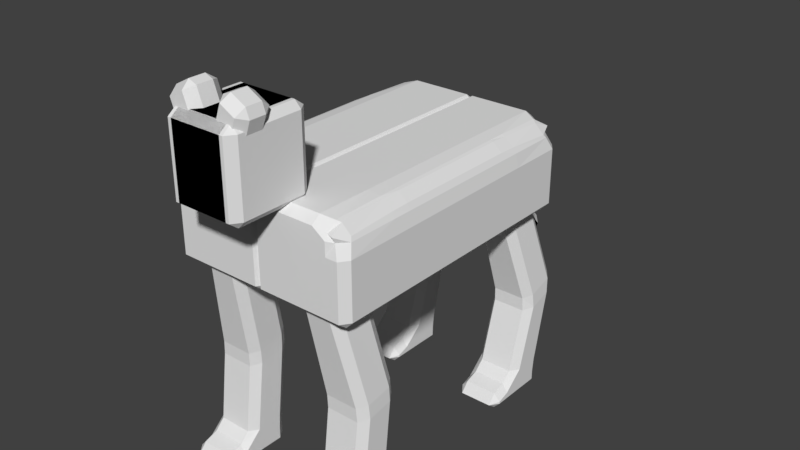# Source: Low_Poly_Cat.blend  (saved by Blender 2.78.0; exported with 4.5.12 LTS)
import bpy
from mathutils import Matrix  # noqa: F401  (used for matrix-valued properties, if any)

bpy.ops.wm.read_factory_settings(use_empty=True)
scene = bpy.context.scene
scene.name = 'Scene'

# ---- collections
col_collection_1 = bpy.data.collections.new('Collection 1'); scene.collection.children.link(col_collection_1)

# ---- world
world_world = bpy.data.worlds.new('World'); scene.world = world_world
world_world.color = (0.05088, 0.05088, 0.05088)
world_world.use_sun_shadow = False
world_world.sun_shadow_jitter_overblur = 0.0
world_world.cycles.sampling_method = 'MANUAL'

# ---- meshes
me_cube_001 = bpy.data.meshes.new('Cube.001')
me_cube_001.from_pydata([(0.3158, 0.6185, 0.6682), (0.3644, 0.5661, 0.6561), (0.3622, 0.5664, 0.751), (0.3136, 0.6119, 0.7704), (0.3302, 0.4185, 1.439), (0.3279, 0.4532, 1.505), (0.2816, 0.4643, 1.457), (0.3158, 0.7409, 0.7182), (0.3136, 0.7476, 0.8258), (0.3622, 0.7934, 0.8438), (0.3644, 0.7954, 0.7485), (0.3279, 0.5904, 1.561), (0.3302, 0.6455, 1.532), (0.2816, 0.6, 1.512), (0.6632, 0.6185, 0.6682), (0.657, 0.612, 0.77), (0.6081, 0.5664, 0.751), (0.6146, 0.5661, 0.6561), (0.5129, 0.4532, 1.505), (0.5187, 0.4185, 1.439), (0.5676, 0.4642, 1.457), (0.6146, 0.7954, 0.7485), (0.6081, 0.7934, 0.8438), (0.657, 0.7477, 0.8255), (0.6632, 0.7409, 0.7182), (0.5129, 0.5904, 1.561), (0.5676, 0.5999, 1.513), (0.5187, 0.6455, 1.532), (0.3158, 0.6458, 0.1159), (0.3158, 0.654, 0.2129), (0.3644, 0.7031, 0.2116), (0.3644, 0.6944, 0.1152), (0.3158, 0.5052, 0.1177), (0.3158, 0.4078, 0.0929), (0.3644, 0.4125, 0.1478), (0.3644, 0.4676, 0.2144), (0.3158, 0.5175, 0.2147), (0.6146, 0.6944, 0.1152), (0.6146, 0.7031, 0.2116), (0.6632, 0.654, 0.2129), (0.6632, 0.6458, 0.1159), (0.6632, 0.5052, 0.1177), (0.6632, 0.5175, 0.2147), (0.6146, 0.4676, 0.2144), (0.6146, 0.4125, 0.1478), (0.6632, 0.4078, 0.0929), (0.3158, 0.6451, 0.04508), (0.3644, 0.6937, 0.04443), (0.3644, 0.6447, -0.003479), (0.3158, 0.5045, 0.04697), (0.3644, 0.504, -0.001592), (0.3644, 0.4069, -0.0009407), (0.3158, 0.4073, 0.04762), (0.6146, 0.6937, 0.04443), (0.6632, 0.6451, 0.04508), (0.6146, 0.6447, -0.003479), (0.6632, 0.5045, 0.04697), (0.6632, 0.4073, 0.04762), (0.6146, 0.4069, -0.0009407), (0.6146, 0.504, -0.001592), (0.3644, 0.3371, 0.1154), (0.3158, 0.3405, 0.06396), (0.3644, 0.2916, 0.04762), (0.6146, 0.3371, 0.1154), (0.6146, 0.2916, 0.04762), (0.6632, 0.3405, 0.06396), (0.3644, 0.3394, -0.0009407), (0.3644, 0.2916, 0.04762), (0.3158, 0.3402, 0.04762), (0.6146, 0.3394, -0.0009407), (0.6632, 0.3402, 0.04762), (0.6146, 0.2916, 0.04762), (0.02432, -0.8449, 1.44), (0.02432, -0.8934, 1.488), (-0.02424, -0.8449, 1.488), (-0.02424, -0.8449, 2.04), (0.02432, -0.8934, 2.04), (0.02432, -0.8449, 2.088), (-0.02424, 0.634, 1.488), (0.02432, 0.6826, 1.488), (0.02432, 0.634, 1.44), (0.02432, 0.634, 2.088), (0.02432, 0.6826, 2.04), (-0.02424, 0.634, 2.04), (0.721, -0.8449, 1.488), (0.6724, -0.8934, 1.488), (0.6724, -0.8449, 1.44), (0.607, -0.8089, 2.055), (0.6312, -0.8876, 2.009), (0.6779, -0.8081, 1.992), (0.6724, 0.6826, 1.488), (0.721, 0.634, 1.488), (0.6724, 0.634, 1.44), (0.6089, 0.5899, 2.049), (0.6804, 0.5896, 1.985), (0.6356, 0.6715, 2.006), (0.3158, -0.6979, 0.7048), (0.3644, -0.7475, 0.696), (0.3621, -0.7497, 0.7925), (0.3134, -0.7022, 0.8033), (0.3303, -0.8398, 1.438), (0.3279, -0.8016, 1.505), (0.2818, -0.7933, 1.456), (0.3158, -0.5608, 0.7358), (0.3136, -0.5613, 0.8352), (0.3622, -0.5138, 0.8459), (0.3644, -0.5109, 0.7494), (0.3279, -0.6645, 1.561), (0.3302, -0.6126, 1.531), (0.2817, -0.6587, 1.511), (0.6632, -0.6979, 0.7048), (0.6566, -0.7021, 0.8029), (0.6076, -0.7497, 0.7925), (0.6146, -0.7475, 0.696), (0.5129, -0.8016, 1.505), (0.519, -0.8398, 1.438), (0.5682, -0.7933, 1.456), (0.6146, -0.5109, 0.7494), (0.608, -0.5138, 0.8459), (0.657, -0.5613, 0.8349), (0.6632, -0.5608, 0.7358), (0.5129, -0.6645, 1.561), (0.5678, -0.6587, 1.511), (0.5187, -0.6126, 1.531), (0.3158, -0.609, 0.1159), (0.3158, -0.6046, 0.2129), (0.3644, -0.5559, 0.2122), (0.3644, -0.5604, 0.1152), (0.3158, -0.7497, 0.1177), (0.3158, -0.847, 0.0929), (0.3644, -0.8424, 0.1478), (0.3644, -0.7932, 0.2153), (0.3158, -0.7444, 0.2148), (0.6146, -0.5604, 0.1152), (0.6146, -0.5559, 0.2122), (0.6632, -0.6046, 0.2129), (0.6632, -0.609, 0.1159), (0.6632, -0.7497, 0.1177), (0.6632, -0.7444, 0.2148), (0.6146, -0.7932, 0.2153), (0.6146, -0.8424, 0.1478), (0.6632, -0.847, 0.0929), (0.3158, -0.6097, 0.04508), (0.3644, -0.5611, 0.04443), (0.3644, -0.6102, -0.003479), (0.3158, -0.7504, 0.04697), (0.3644, -0.7508, -0.001592), (0.3644, -0.848, -0.0009407), (0.3158, -0.8475, 0.04762), (0.6146, -0.5611, 0.04443), (0.6632, -0.6097, 0.04508), (0.6146, -0.6102, -0.003479), (0.6632, -0.7504, 0.04697), (0.6632, -0.8475, 0.04762), (0.6146, -0.848, -0.0009407), (0.6146, -0.7508, -0.001592), (0.3644, -0.9178, 0.1154), (0.3158, -0.9144, 0.06396), (0.3644, -0.9632, 0.04762), (0.6146, -0.9178, 0.1154), (0.6146, -0.9632, 0.04762), (0.6632, -0.9144, 0.06396), (0.3644, -0.9155, -0.0009407), (0.3644, -0.9632, 0.04762), (0.3158, -0.9146, 0.04762), (0.6146, -0.9155, -0.0009407), (0.6632, -0.9146, 0.04762), (0.6146, -0.9632, 0.04762), (-0.02424, -0.05687, 1.488), (0.02432, -0.05687, 1.44), (0.02432, -0.154, 1.44), (-0.02424, -0.154, 1.488), (-0.02424, -0.8449, 1.716), (0.02432, -0.8934, 1.716), (0.02432, -0.8934, 1.813), (-0.02424, -0.8449, 1.813), (-0.02424, -0.154, 2.04), (0.02432, -0.154, 2.088), (0.02432, -0.05687, 2.088), (-0.02424, -0.05687, 2.04), (0.02432, 0.6826, 1.813), (0.02432, 0.6826, 1.716), (-0.02424, 0.634, 1.716), (-0.02424, 0.634, 1.813), (0.3969, 0.634, 1.44), (0.2998, 0.634, 1.44), (0.2998, 0.6826, 1.488), (0.3969, 0.6826, 1.488), (0.2998, 0.6826, 2.04), (0.2998, 0.634, 2.088), (0.3969, 0.634, 2.088), (0.3969, 0.6826, 2.04), (0.721, 0.634, 1.813), (0.721, 0.634, 1.716), (0.6724, 0.6826, 1.716), (0.6724, 0.6826, 1.813), (0.6724, -0.154, 1.44), (0.6724, -0.05687, 1.44), (0.721, -0.05687, 1.488), (0.721, -0.154, 1.488), (0.6737, -0.05687, 2.01), (0.6034, -0.05687, 2.067), (0.6034, -0.154, 2.067), (0.6737, -0.154, 2.01), (0.6724, -0.8934, 1.813), (0.6724, -0.8934, 1.716), (0.721, -0.8449, 1.716), (0.721, -0.8449, 1.813), (0.2998, -0.8934, 1.488), (0.2998, -0.8449, 1.44), (0.3969, -0.8449, 1.44), (0.3969, -0.8934, 1.488), (0.3969, -0.8934, 2.04), (0.3969, -0.8449, 2.088), (0.2998, -0.8449, 2.088), (0.2998, -0.8934, 2.04), (0.3969, -0.05687, 2.088), (0.2998, -0.05687, 2.088), (0.2998, -0.154, 2.088), (0.3969, -0.154, 2.088), (0.2998, -0.05687, 1.44), (0.3969, -0.05687, 1.44), (0.3969, -0.154, 1.44), (0.2998, -0.154, 1.44), (0.3969, -0.8934, 1.716), (0.3969, -0.8934, 1.813), (0.2998, -0.8934, 1.813), (0.2998, -0.8934, 1.716), (0.721, -0.05687, 1.716), (0.721, -0.05687, 1.813), (0.721, -0.154, 1.813), (0.721, -0.154, 1.716), (0.2998, 0.6826, 1.716), (0.2998, 0.6826, 1.813), (0.3969, 0.6826, 1.813), (0.3969, 0.6826, 1.716), (-0.02424, -0.154, 1.716), (-0.02424, -0.154, 1.813), (-0.02424, -0.05687, 1.813), (-0.02424, -0.05687, 1.716), (0.02432, -0.548, 1.44), (-0.02424, -0.548, 1.488), (-0.02424, -0.4509, 1.488), (0.02432, -0.4509, 1.44), (0.02432, -0.8934, 1.975), (-0.02424, -0.8449, 1.975), (-0.02424, -0.8449, 1.878), (0.02432, -0.8934, 1.878), (-0.02424, 0.3371, 2.04), (-0.02424, 0.24, 2.04), (0.02432, 0.24, 2.088), (0.02432, 0.3371, 2.088), (0.02432, 0.6826, 1.553), (-0.02424, 0.634, 1.553), (-0.02424, 0.634, 1.65), (0.02432, 0.6826, 1.65), (0.1135, 0.634, 1.44), (0.1135, 0.6826, 1.488), (0.2106, 0.6826, 1.488), (0.2106, 0.634, 1.44), (0.5773, 0.6593, 2.008), (0.4861, 0.6826, 2.04), (0.4861, 0.634, 2.088), (0.5764, 0.6062, 2.064), (0.721, 0.634, 1.553), (0.6724, 0.6826, 1.553), (0.6724, 0.6826, 1.65), (0.721, 0.634, 1.65), (0.6724, 0.3371, 1.44), (0.721, 0.3371, 1.488), (0.721, 0.24, 1.488), (0.6724, 0.24, 1.44), (0.6737, -0.548, 2.006), (0.6737, -0.4509, 2.01), (0.6034, -0.4509, 2.067), (0.6034, -0.5479, 2.064), (0.6724, -0.8934, 1.553), (0.721, -0.8449, 1.553), (0.721, -0.8449, 1.65), (0.6724, -0.8934, 1.65), (0.5832, -0.8449, 1.44), (0.5832, -0.8934, 1.488), (0.4861, -0.8934, 1.488), (0.4861, -0.8449, 1.44), (0.1135, -0.8934, 2.04), (0.2106, -0.8934, 2.04), (0.2106, -0.8449, 2.088), (0.1135, -0.8449, 2.088), (0.02432, 0.24, 1.44), (-0.02424, 0.24, 1.488), (-0.02424, 0.3371, 1.488), (0.02432, 0.3371, 1.44), (0.02432, -0.8934, 1.65), (-0.02424, -0.8449, 1.65), (-0.02424, -0.8449, 1.553), (0.02432, -0.8934, 1.553), (0.02432, -0.4509, 2.088), (-0.02424, -0.4509, 2.04), (-0.02424, -0.548, 2.04), (0.02432, -0.548, 2.088), (-0.02424, 0.634, 1.878), (-0.02424, 0.634, 1.975), (0.02432, 0.6826, 1.975), (0.02432, 0.6826, 1.878), (0.4861, 0.634, 1.44), (0.4861, 0.6826, 1.488), (0.5832, 0.6826, 1.488), (0.5832, 0.634, 1.44), (0.2106, 0.634, 2.088), (0.2106, 0.6826, 2.04), (0.1135, 0.6826, 2.04), (0.1135, 0.634, 2.088), (0.6724, 0.6826, 1.878), (0.6329, 0.6556, 1.967), (0.6916, 0.6017, 1.965), (0.721, 0.634, 1.878), (0.6724, -0.4509, 1.44), (0.721, -0.4509, 1.488), (0.721, -0.548, 1.488), (0.6724, -0.548, 1.44), (0.6034, 0.24, 2.067), (0.6737, 0.24, 2.01), (0.6738, 0.3371, 2.005), (0.6034, 0.3369, 2.062), (0.721, -0.8449, 1.878), (0.6935, -0.8206, 1.966), (0.6342, -0.8715, 1.97), (0.6724, -0.8934, 1.878), (0.2106, -0.8449, 1.44), (0.2106, -0.8934, 1.488), (0.1135, -0.8934, 1.488), (0.1135, -0.8449, 1.44), (0.4861, -0.8449, 2.088), (0.4861, -0.8934, 2.04), (0.5789, -0.8733, 2.012), (0.578, -0.8214, 2.066), (0.2998, -0.548, 2.088), (0.3969, -0.548, 2.088), (0.3969, -0.4509, 2.088), (0.2998, -0.4509, 2.088), (0.3969, 0.24, 2.088), (0.3969, 0.3371, 2.088), (0.2998, 0.3371, 2.088), (0.2998, 0.24, 2.088), (0.581, -0.154, 2.074), (0.581, -0.05687, 2.074), (0.4861, -0.05687, 2.088), (0.4861, -0.154, 2.088), (0.2106, -0.154, 2.088), (0.2106, -0.05687, 2.088), (0.1135, -0.05687, 2.088), (0.1135, -0.154, 2.088), (0.3969, -0.548, 1.44), (0.2998, -0.548, 1.44), (0.2998, -0.4509, 1.44), (0.3969, -0.4509, 1.44), (0.2998, 0.24, 1.44), (0.2998, 0.3371, 1.44), (0.3969, 0.3371, 1.44), (0.3969, 0.24, 1.44), (0.1135, -0.154, 1.44), (0.1135, -0.05687, 1.44), (0.2106, -0.05687, 1.44), (0.2106, -0.154, 1.44), (0.4861, -0.154, 1.44), (0.4861, -0.05687, 1.44), (0.5832, -0.05687, 1.44), (0.5832, -0.154, 1.44), (0.1135, -0.8934, 1.813), (0.1135, -0.8934, 1.716), (0.2106, -0.8934, 1.716), (0.2106, -0.8934, 1.813), (0.4861, -0.8934, 1.716), (0.5832, -0.8934, 1.716), (0.5832, -0.8934, 1.813), (0.4861, -0.8934, 1.813), (0.2998, -0.8934, 1.553), (0.3969, -0.8934, 1.553), (0.3969, -0.8934, 1.65), (0.2998, -0.8934, 1.65), (0.2998, -0.8934, 1.878), (0.3969, -0.8934, 1.878), (0.3969, -0.8934, 1.975), (0.2998, -0.8934, 1.975), (0.721, -0.548, 1.813), (0.721, -0.548, 1.716), (0.721, -0.4509, 1.716), (0.721, -0.4509, 1.813), (0.721, 0.24, 1.716), (0.721, 0.3371, 1.716), (0.721, 0.3371, 1.813), (0.721, 0.24, 1.813), (0.721, -0.154, 1.553), (0.721, -0.05687, 1.553), (0.721, -0.05687, 1.65), (0.721, -0.154, 1.65), (0.721, -0.154, 1.878), (0.721, -0.05687, 1.878), (0.697, -0.05687, 1.969), (0.697, -0.154, 1.969), (0.5832, 0.6826, 1.813), (0.5832, 0.6826, 1.716), (0.4861, 0.6826, 1.716), (0.4861, 0.6826, 1.813), (0.2106, 0.6826, 1.716), (0.1135, 0.6826, 1.716), (0.1135, 0.6826, 1.813), (0.2106, 0.6826, 1.813), (0.3969, 0.6826, 1.553), (0.2998, 0.6826, 1.553), (0.2998, 0.6826, 1.65), (0.3969, 0.6826, 1.65), (0.3969, 0.6826, 1.878), (0.2998, 0.6826, 1.878), (0.2998, 0.6826, 1.975), (0.3969, 0.6826, 1.975), (-0.02424, 0.3371, 1.813), (-0.02424, 0.3371, 1.716), (-0.02424, 0.24, 1.716), (-0.02424, 0.24, 1.813), (-0.02424, -0.4509, 1.716), (-0.02424, -0.548, 1.716), (-0.02424, -0.548, 1.813), (-0.02424, -0.4509, 1.813), (-0.02424, -0.05687, 1.553), (-0.02424, -0.154, 1.553), (-0.02424, -0.154, 1.65), (-0.02424, -0.05687, 1.65), (-0.02424, -0.05687, 1.878), (-0.02424, -0.154, 1.878), (-0.02424, -0.154, 1.975), (-0.02424, -0.05687, 1.975), (-0.02424, -0.4509, 1.975), (-0.02424, -0.4509, 1.878), (-0.02424, -0.548, 1.878), (-0.02424, -0.548, 1.975), (-0.02424, -0.4509, 1.65), (-0.02424, -0.4509, 1.553), (-0.02424, -0.548, 1.553), (-0.02424, -0.548, 1.65), (-0.02424, 0.3371, 1.65), (-0.02424, 0.3371, 1.553), (-0.02424, 0.24, 1.553), (-0.02424, 0.24, 1.65), (0.2106, 0.6826, 1.975), (0.2106, 0.6826, 1.878), (0.1135, 0.6826, 1.878), (0.1135, 0.6826, 1.975), (0.2106, 0.6826, 1.65), (0.2106, 0.6826, 1.553), (0.1135, 0.6826, 1.553), (0.1135, 0.6826, 1.65), (0.5832, 0.6826, 1.65), (0.5832, 0.6826, 1.553), (0.4861, 0.6826, 1.553), (0.4861, 0.6826, 1.65), (0.697, 0.24, 1.969), (0.721, 0.24, 1.878), (0.721, 0.3371, 1.878), (0.697, 0.3371, 1.969), (0.721, 0.24, 1.65), (0.721, 0.24, 1.553), (0.721, 0.3371, 1.553), (0.721, 0.3371, 1.65), (0.721, -0.548, 1.65), (0.721, -0.548, 1.553), (0.721, -0.4509, 1.553), (0.721, -0.4509, 1.65), (0.4861, -0.8934, 1.975), (0.4861, -0.8934, 1.878), (0.5832, -0.8934, 1.878), (0.5832, -0.8934, 1.975), (0.4861, -0.8934, 1.65), (0.4861, -0.8934, 1.553), (0.5832, -0.8934, 1.553), (0.5832, -0.8934, 1.65), (0.1135, -0.8934, 1.65), (0.1135, -0.8934, 1.553), (0.2106, -0.8934, 1.553), (0.2106, -0.8934, 1.65), (0.5832, 0.24, 1.44), (0.4861, 0.24, 1.44), (0.4861, 0.3371, 1.44), (0.5832, 0.3371, 1.44), (0.2106, 0.24, 1.44), (0.1135, 0.24, 1.44), (0.1135, 0.3371, 1.44), (0.2106, 0.3371, 1.44), (0.2106, -0.548, 1.44), (0.1135, -0.548, 1.44), (0.1135, -0.4509, 1.44), (0.2106, -0.4509, 1.44), (0.1135, 0.24, 2.088), (0.2106, 0.24, 2.088), (0.2106, 0.3371, 2.088), (0.1135, 0.3371, 2.088), (0.4861, 0.24, 2.088), (0.581, 0.24, 2.074), (0.581, 0.3371, 2.074), (0.4861, 0.3371, 2.088), (0.4861, -0.548, 2.088), (0.581, -0.548, 2.074), (0.581, -0.4509, 2.074), (0.4861, -0.4509, 2.088), (0.1135, -0.548, 2.088), (0.2106, -0.548, 2.088), (0.2106, -0.4509, 2.088), (0.1135, -0.4509, 2.088), (0.5832, -0.548, 1.44), (0.4861, -0.548, 1.44), (0.4861, -0.4509, 1.44), (0.5832, -0.4509, 1.44), (0.1135, -0.8934, 1.975), (0.1135, -0.8934, 1.878), (0.2106, -0.8934, 1.878), (0.2106, -0.8934, 1.975), (0.697, -0.548, 1.969), (0.721, -0.548, 1.878), (0.721, -0.4509, 1.878), (0.697, -0.4509, 1.969), (0.5832, 0.6826, 1.975), (0.5832, 0.6826, 1.878), (0.4861, 0.6826, 1.878), (0.4861, 0.6826, 1.975), (-0.02424, 0.3371, 1.975), (-0.02424, 0.3371, 1.878), (-0.02424, 0.24, 1.878), (-0.02424, 0.24, 1.975), (0.1969, -0.772, 2.647), (0.2455, -0.772, 2.599), (0.1969, -0.7234, 2.599), (0.1969, -0.772, 2.057), (0.1969, -0.7234, 2.106), (0.2455, -0.772, 2.106), (0.1969, -1.116, 2.647), (0.1969, -1.164, 2.599), (0.2455, -1.116, 2.599), (0.1969, -1.116, 2.057), (0.2455, -1.116, 2.106), (0.1969, -1.164, 2.106), (-0.2224, -0.772, 2.647), (-0.2224, -0.7234, 2.599), (-0.2709, -0.772, 2.599), (-0.2224, -0.772, 2.057), (-0.2709, -0.772, 2.106), (-0.2224, -0.7234, 2.106), (-0.2224, -1.164, 2.599), (-0.2224, -1.116, 2.647), (-0.2709, -1.116, 2.599), (-0.2224, -1.116, 2.057), (-0.2224, -1.164, 2.106), (-0.2709, -1.116, 2.106), (0.0832, -1.073, 2.562), (0.101, -1.122, 2.608), (0.05734, -1.073, 2.63), (0.1527, -1.122, 2.742), (0.1701, -1.073, 2.787), (0.1092, -1.073, 2.764), (0.0832, -0.9868, 2.562), (0.05734, -0.9868, 2.63), (0.101, -0.9382, 2.608), (0.1701, -0.9868, 2.787), (0.1527, -0.9382, 2.742), (0.1092, -0.9868, 2.764), (0.1933, -1.073, 2.507), (0.2541, -1.073, 2.53), (0.2106, -1.122, 2.552), (0.2801, -1.073, 2.732), (0.2623, -1.122, 2.686), (0.306, -1.073, 2.665), (0.1933, -0.9868, 2.507), (0.2106, -0.9382, 2.552), (0.2541, -0.9868, 2.53), (0.2801, -0.9868, 2.732), (0.306, -0.9868, 2.665), (0.2623, -0.9382, 2.686), (-0.07442, 0.8917, 1.734), (-0.02585, 0.8549, 1.701), (-0.02585, 0.7934, 1.775), (-0.07442, 0.8294, 1.808), (-0.02585, 0.7608, 1.806), (-0.02585, 0.6799, 1.857), (-0.07442, 0.7071, 1.898), (-0.07442, 0.7893, 1.846), (-0.07442, 0.937, 1.775), (-0.07442, 0.8764, 1.851), (-0.02585, 0.9125, 1.884), (-0.02585, 0.9732, 1.808), (-0.07442, 0.7456, 1.954), (-0.02585, 0.7753, 1.994), (-0.02585, 0.8546, 1.942), (-0.07442, 0.827, 1.901), (0.07442, 0.8917, 1.734), (0.07442, 0.8294, 1.808), (0.02585, 0.7934, 1.775), (0.02585, 0.8549, 1.701), (0.07442, 0.7071, 1.898), (0.02585, 0.6799, 1.857), (0.02585, 0.7608, 1.806), (0.07442, 0.7893, 1.846), (0.02585, 0.9732, 1.808), (0.02585, 0.9125, 1.884), (0.07442, 0.8764, 1.851), (0.07442, 0.937, 1.775), (0.02585, 0.7753, 1.994), (0.07442, 0.7456, 1.954), (0.07442, 0.827, 1.901), (0.02585, 0.8546, 1.942), (-0.07442, 0.649, 1.919), (-0.02585, 0.6242, 1.877), (-0.02585, 0.6024, 1.936), (-0.07442, 0.6825, 1.979), (-0.02585, 0.6373, 1.998), (-0.02585, 0.7062, 2.022), (0.02585, 0.7062, 2.022), (0.02585, 0.6373, 1.998), (0.07442, 0.6825, 1.979), (0.07442, 0.649, 1.919), (0.02585, 0.6024, 1.936), (0.02585, 0.6242, 1.877), (-0.07442, 1.032, 1.598), (-0.07442, 0.9906, 1.692), (-0.02585, 1.027, 1.724), (-0.02585, 1.07, 1.638), (-0.07442, 0.9914, 1.561), (-0.02585, 0.9505, 1.53), (-0.02585, 0.9092, 1.617), (-0.07442, 0.9453, 1.651), (0.02585, 1.07, 1.638), (0.02585, 1.027, 1.724), (0.07442, 0.9906, 1.692), (0.07442, 1.032, 1.598), (0.07442, 0.9914, 1.561), (0.07442, 0.9453, 1.651), (0.02585, 0.9092, 1.617), (0.02585, 0.9505, 1.53), (-0.07442, 1.127, 1.295), (-0.07442, 1.103, 1.391), (-0.02585, 1.147, 1.411), (-0.02585, 1.172, 1.318), (-0.07442, 1.079, 1.273), (-0.02585, 1.034, 1.253), (-0.02585, 1.01, 1.347), (-0.07442, 1.054, 1.368), (0.02585, 1.172, 1.318), (0.02585, 1.147, 1.411), (0.07442, 1.103, 1.391), (0.07442, 1.127, 1.295), (0.07442, 1.079, 1.273), (0.07442, 1.054, 1.368), (0.02585, 1.01, 1.347), (0.02585, 1.034, 1.253), (-0.07442, 1.193, 0.9847), (-0.07442, 1.167, 1.082), (-0.02585, 1.212, 1.105), (-0.02585, 1.236, 1.011), (-0.07442, 1.146, 0.9573), (-0.02585, 1.103, 0.9332), (-0.02585, 1.078, 1.027), (-0.07442, 1.122, 1.055), (0.02585, 1.236, 1.011), (0.02585, 1.212, 1.105), (0.07442, 1.167, 1.082), (0.07442, 1.193, 0.9847), (0.07442, 1.146, 0.9573), (0.07442, 1.122, 1.055), (0.02585, 1.078, 1.027), (0.02585, 1.103, 0.9332), (-0.07442, 1.255, 0.8487), (-0.07442, 1.207, 0.9403), (-0.02585, 1.247, 0.9751), (-0.02585, 1.288, 0.8881), (-0.07442, 1.211, 0.7978), (-0.02585, 1.177, 0.7615), (-0.02585, 1.134, 0.8478), (-0.07442, 1.168, 0.8962), (0.02585, 1.288, 0.8881), (0.02585, 1.247, 0.9751), (0.07442, 1.207, 0.9403), (0.07442, 1.255, 0.8487), (0.07442, 1.211, 0.7978), (0.07442, 1.168, 0.8962), (0.02585, 1.134, 0.8478), (0.02585, 1.177, 0.7615), (-0.07442, 1.282, 0.8078), (-0.02585, 1.317, 0.8442), (-0.02585, 1.311, 0.7671), (-0.07442, 1.238, 0.7569), (-0.02585, 1.264, 0.7135), (-0.02585, 1.205, 0.7176), (0.02585, 1.317, 0.8442), (0.07442, 1.282, 0.8078), (0.02585, 1.311, 0.7671), (0.07442, 1.238, 0.7569), (0.02585, 1.205, 0.7176), (0.02585, 1.264, 0.7135), (-0.3158, 0.6185, 0.6682), (-0.3644, 0.5661, 0.6561), (-0.3622, 0.5664, 0.751), (-0.3136, 0.6119, 0.7704), (-0.3302, 0.4185, 1.439), (-0.3279, 0.4532, 1.505), (-0.2816, 0.4643, 1.457), (-0.3158, 0.7409, 0.7182), (-0.3136, 0.7476, 0.8258), (-0.3622, 0.7934, 0.8438), (-0.3644, 0.7954, 0.7485), (-0.3279, 0.5904, 1.561), (-0.3302, 0.6455, 1.532), (-0.2816, 0.6, 1.512), (-0.6632, 0.6185, 0.6682), (-0.657, 0.612, 0.77), (-0.6081, 0.5664, 0.751), (-0.6146, 0.5661, 0.6561), (-0.5129, 0.4532, 1.505), (-0.5187, 0.4185, 1.439), (-0.5676, 0.4642, 1.457), (-0.6146, 0.7954, 0.7485), (-0.6081, 0.7934, 0.8438), (-0.657, 0.7477, 0.8255), (-0.6632, 0.7409, 0.7182), (-0.5129, 0.5904, 1.561), (-0.5676, 0.5999, 1.513), (-0.5187, 0.6455, 1.532), (-0.3158, 0.6458, 0.1159), (-0.3158, 0.654, 0.2129), (-0.3644, 0.7031, 0.2116), (-0.3644, 0.6944, 0.1152), (-0.3158, 0.5052, 0.1177), (-0.3158, 0.4078, 0.0929), (-0.3644, 0.4125, 0.1478), (-0.3644, 0.4676, 0.2144), (-0.3158, 0.5175, 0.2147), (-0.6146, 0.6944, 0.1152), (-0.6146, 0.7031, 0.2116), (-0.6632, 0.654, 0.2129), (-0.6632, 0.6458, 0.1159), (-0.6632, 0.5052, 0.1177), (-0.6632, 0.5175, 0.2147), (-0.6146, 0.4676, 0.2144), (-0.6146, 0.4125, 0.1478), (-0.6632, 0.4078, 0.0929), (-0.3158, 0.6451, 0.04508), (-0.3644, 0.6937, 0.04443), (-0.3644, 0.6447, -0.003479), (-0.3158, 0.5045, 0.04697), (-0.3644, 0.504, -0.001592), (-0.3644, 0.4069, -0.0009407), (-0.3158, 0.4073, 0.04762), (-0.6146, 0.6937, 0.04443), (-0.6632, 0.6451, 0.04508), (-0.6146, 0.6447, -0.003479), (-0.6632, 0.5045, 0.04697), (-0.6632, 0.4073, 0.04762), (-0.6146, 0.4069, -0.0009407), (-0.6146, 0.504, -0.001592), (-0.3644, 0.3371, 0.1154), (-0.3158, 0.3405, 0.06396), (-0.3644, 0.2916, 0.04762), (-0.6146, 0.3371, 0.1154), (-0.6146, 0.2916, 0.04762), (-0.6632, 0.3405, 0.06396), (-0.3644, 0.3394, -0.0009407), (-0.3644, 0.2916, 0.04762), (-0.3158, 0.3402, 0.04762), (-0.6146, 0.3394, -0.0009407), (-0.6632, 0.3402, 0.04762), (-0.6146, 0.2916, 0.04762), (-0.02432, -0.8449, 1.44), (-0.02432, -0.8934, 1.488), (0.02424, -0.8449, 1.488), (0.02424, -0.8449, 2.04), (-0.02432, -0.8934, 2.04), (-0.02432, -0.8449, 2.088), (0.02424, 0.634, 1.488), (-0.02432, 0.6826, 1.488), (-0.02432, 0.634, 1.44), (-0.02432, 0.634, 2.088), (-0.02432, 0.6826, 2.04), (0.02424, 0.634, 2.04), (-0.721, -0.8449, 1.488), (-0.6724, -0.8934, 1.488), (-0.6724, -0.8449, 1.44), (-0.607, -0.8089, 2.055), (-0.6312, -0.8876, 2.009), (-0.6779, -0.8081, 1.992), (-0.6724, 0.6826, 1.488), (-0.721, 0.634, 1.488), (-0.6724, 0.634, 1.44), (-0.6089, 0.5899, 2.049), (-0.6804, 0.5896, 1.985), (-0.6356, 0.6715, 2.006), (-0.3158, -0.6979, 0.7048), (-0.3644, -0.7475, 0.696), (-0.3621, -0.7497, 0.7925), (-0.3134, -0.7022, 0.8033), (-0.3303, -0.8398, 1.438), (-0.3279, -0.8016, 1.505), (-0.2818, -0.7933, 1.456), (-0.3158, -0.5608, 0.7358), (-0.3136, -0.5613, 0.8352), (-0.3622, -0.5138, 0.8459), (-0.3644, -0.5109, 0.7494), (-0.3279, -0.6645, 1.561), (-0.3302, -0.6126, 1.531), (-0.2817, -0.6587, 1.511), (-0.6632, -0.6979, 0.7048), (-0.6566, -0.7021, 0.8029), (-0.6076, -0.7497, 0.7925), (-0.6146, -0.7475, 0.696), (-0.5129, -0.8016, 1.505), (-0.519, -0.8398, 1.438), (-0.5682, -0.7933, 1.456), (-0.6146, -0.5109, 0.7494), (-0.608, -0.5138, 0.8459), (-0.657, -0.5613, 0.8349), (-0.6632, -0.5608, 0.7358), (-0.5129, -0.6645, 1.561), (-0.5678, -0.6587, 1.511), (-0.5187, -0.6126, 1.531), (-0.3158, -0.609, 0.1159), (-0.3158, -0.6046, 0.2129), (-0.3644, -0.5559, 0.2122), (-0.3644, -0.5604, 0.1152), (-0.3158, -0.7497, 0.1177), (-0.3158, -0.847, 0.0929), (-0.3644, -0.8424, 0.1478), (-0.3644, -0.7932, 0.2153), (-0.3158, -0.7444, 0.2148), (-0.6146, -0.5604, 0.1152), (-0.6146, -0.5559, 0.2122), (-0.6632, -0.6046, 0.2129), (-0.6632, -0.609, 0.1159), (-0.6632, -0.7497, 0.1177), (-0.6632, -0.7444, 0.2148), (-0.6146, -0.7932, 0.2153), (-0.6146, -0.8424, 0.1478), (-0.6632, -0.847, 0.0929), (-0.3158, -0.6097, 0.04508), (-0.3644, -0.5611, 0.04443), (-0.3644, -0.6102, -0.003479), (-0.3158, -0.7504, 0.04697), (-0.3644, -0.7508, -0.001592), (-0.3644, -0.848, -0.0009407), (-0.3158, -0.8475, 0.04762), (-0.6146, -0.5611, 0.04443), (-0.6632, -0.6097, 0.04508), (-0.6146, -0.6102, -0.003479), (-0.6632, -0.7504, 0.04697), (-0.6632, -0.8475, 0.04762), (-0.6146, -0.848, -0.0009407), (-0.6146, -0.7508, -0.001592), (-0.3644, -0.9178, 0.1154), (-0.3158, -0.9144, 0.06396), (-0.3644, -0.9632, 0.04762), (-0.6146, -0.9178, 0.1154), (-0.6146, -0.9632, 0.04762), (-0.6632, -0.9144, 0.06396), (-0.3644, -0.9155, -0.0009407), (-0.3644, -0.9632, 0.04762), (-0.3158, -0.9146, 0.04762), (-0.6146, -0.9155, -0.0009407), (-0.6632, -0.9146, 0.04762), (-0.6146, -0.9632, 0.04762), (0.02424, -0.05687, 1.488), (-0.02432, -0.05687, 1.44), (-0.02432, -0.154, 1.44), (0.02424, -0.154, 1.488), (0.02424, -0.8449, 1.716), (-0.02432, -0.8934, 1.716), (-0.02432, -0.8934, 1.813), (0.02424, -0.8449, 1.813), (0.02424, -0.154, 2.04), (-0.02432, -0.154, 2.088), (-0.02432, -0.05687, 2.088), (0.02424, -0.05687, 2.04), (-0.02432, 0.6826, 1.813), (-0.02432, 0.6826, 1.716), (0.02424, 0.634, 1.716), (0.02424, 0.634, 1.813), (-0.3969, 0.634, 1.44), (-0.2998, 0.634, 1.44), (-0.2998, 0.6826, 1.488), (-0.3969, 0.6826, 1.488), (-0.2998, 0.6826, 2.04), (-0.2998, 0.634, 2.088), (-0.3969, 0.634, 2.088), (-0.3969, 0.6826, 2.04), (-0.721, 0.634, 1.813), (-0.721, 0.634, 1.716), (-0.6724, 0.6826, 1.716), (-0.6724, 0.6826, 1.813), (-0.6724, -0.154, 1.44), (-0.6724, -0.05687, 1.44), (-0.721, -0.05687, 1.488), (-0.721, -0.154, 1.488), (-0.6737, -0.05687, 2.01), (-0.6034, -0.05687, 2.067), (-0.6034, -0.154, 2.067), (-0.6737, -0.154, 2.01), (-0.6724, -0.8934, 1.813), (-0.6724, -0.8934, 1.716), (-0.721, -0.8449, 1.716), (-0.721, -0.8449, 1.813), (-0.2998, -0.8934, 1.488), (-0.2998, -0.8449, 1.44), (-0.3969, -0.8449, 1.44), (-0.3969, -0.8934, 1.488), (-0.3969, -0.8934, 2.04), (-0.3969, -0.8449, 2.088), (-0.2998, -0.8449, 2.088), (-0.2998, -0.8934, 2.04), (-0.3969, -0.05687, 2.088), (-0.2998, -0.05687, 2.088), (-0.2998, -0.154, 2.088), (-0.3969, -0.154, 2.088), (-0.2998, -0.05687, 1.44), (-0.3969, -0.05687, 1.44), (-0.3969, -0.154, 1.44), (-0.2998, -0.154, 1.44), (-0.3969, -0.8934, 1.716), (-0.3969, -0.8934, 1.813), (-0.2998, -0.8934, 1.813), (-0.2998, -0.8934, 1.716), (-0.721, -0.05687, 1.716), (-0.721, -0.05687, 1.813), (-0.721, -0.154, 1.813), (-0.721, -0.154, 1.716), (-0.2998, 0.6826, 1.716), (-0.2998, 0.6826, 1.813), (-0.3969, 0.6826, 1.813), (-0.3969, 0.6826, 1.716), (0.02424, -0.154, 1.716), (0.02424, -0.154, 1.813), (0.02424, -0.05687, 1.813), (0.02424, -0.05687, 1.716), (-0.02432, -0.548, 1.44), (0.02424, -0.548, 1.488), (0.02424, -0.4509, 1.488), (-0.02432, -0.4509, 1.44), (-0.02432, -0.8934, 1.975), (0.02424, -0.8449, 1.975), (0.02424, -0.8449, 1.878), (-0.02432, -0.8934, 1.878), (0.02424, 0.3371, 2.04), (0.02424, 0.24, 2.04), (-0.02432, 0.24, 2.088), (-0.02432, 0.3371, 2.088), (-0.02432, 0.6826, 1.553), (0.02424, 0.634, 1.553), (0.02424, 0.634, 1.65), (-0.02432, 0.6826, 1.65), (-0.1135, 0.634, 1.44), (-0.1135, 0.6826, 1.488), (-0.2106, 0.6826, 1.488), (-0.2106, 0.634, 1.44), (-0.5773, 0.6593, 2.008), (-0.4861, 0.6826, 2.04), (-0.4861, 0.634, 2.088), (-0.5764, 0.6062, 2.064), (-0.721, 0.634, 1.553), (-0.6724, 0.6826, 1.553), (-0.6724, 0.6826, 1.65), (-0.721, 0.634, 1.65), (-0.6724, 0.3371, 1.44), (-0.721, 0.3371, 1.488), (-0.721, 0.24, 1.488), (-0.6724, 0.24, 1.44), (-0.6737, -0.548, 2.006), (-0.6737, -0.4509, 2.01), (-0.6034, -0.4509, 2.067), (-0.6034, -0.5479, 2.064), (-0.6724, -0.8934, 1.553), (-0.721, -0.8449, 1.553), (-0.721, -0.8449, 1.65), (-0.6724, -0.8934, 1.65), (-0.5832, -0.8449, 1.44), (-0.5832, -0.8934, 1.488), (-0.4861, -0.8934, 1.488), (-0.4861, -0.8449, 1.44), (-0.1135, -0.8934, 2.04), (-0.2106, -0.8934, 2.04), (-0.2106, -0.8449, 2.088), (-0.1135, -0.8449, 2.088), (-0.02432, 0.24, 1.44), (0.02424, 0.24, 1.488), (0.02424, 0.3371, 1.488), (-0.02432, 0.3371, 1.44), (-0.02432, -0.8934, 1.65), (0.02424, -0.8449, 1.65), (0.02424, -0.8449, 1.553), (-0.02432, -0.8934, 1.553), (-0.02432, -0.4509, 2.088), (0.02424, -0.4509, 2.04), (0.02424, -0.548, 2.04), (-0.02432, -0.548, 2.088), (0.02424, 0.634, 1.878), (0.02424, 0.634, 1.975), (-0.02432, 0.6826, 1.975), (-0.02432, 0.6826, 1.878), (-0.4861, 0.634, 1.44), (-0.4861, 0.6826, 1.488), (-0.5832, 0.6826, 1.488), (-0.5832, 0.634, 1.44), (-0.2106, 0.634, 2.088), (-0.2106, 0.6826, 2.04), (-0.1135, 0.6826, 2.04), (-0.1135, 0.634, 2.088), (-0.6724, 0.6826, 1.878), (-0.6329, 0.6556, 1.967), (-0.6916, 0.6017, 1.965), (-0.721, 0.634, 1.878), (-0.6724, -0.4509, 1.44), (-0.721, -0.4509, 1.488), (-0.721, -0.548, 1.488), (-0.6724, -0.548, 1.44), (-0.6034, 0.24, 2.067), (-0.6737, 0.24, 2.01), (-0.6738, 0.3371, 2.005), (-0.6034, 0.3369, 2.062), (-0.721, -0.8449, 1.878), (-0.6935, -0.8206, 1.966), (-0.6342, -0.8715, 1.97), (-0.6724, -0.8934, 1.878), (-0.2106, -0.8449, 1.44), (-0.2106, -0.8934, 1.488), (-0.1135, -0.8934, 1.488), (-0.1135, -0.8449, 1.44), (-0.4861, -0.8449, 2.088), (-0.4861, -0.8934, 2.04), (-0.5789, -0.8733, 2.012), (-0.578, -0.8214, 2.066), (-0.2998, -0.548, 2.088), (-0.3969, -0.548, 2.088), (-0.3969, -0.4509, 2.088), (-0.2998, -0.4509, 2.088), (-0.3969, 0.24, 2.088), (-0.3969, 0.3371, 2.088), (-0.2998, 0.3371, 2.088), (-0.2998, 0.24, 2.088), (-0.581, -0.154, 2.074), (-0.581, -0.05687, 2.074), (-0.4861, -0.05687, 2.088), (-0.4861, -0.154, 2.088), (-0.2106, -0.154, 2.088), (-0.2106, -0.05687, 2.088), (-0.1135, -0.05687, 2.088), (-0.1135, -0.154, 2.088), (-0.3969, -0.548, 1.44), (-0.2998, -0.548, 1.44), (-0.2998, -0.4509, 1.44), (-0.3969, -0.4509, 1.44), (-0.2998, 0.24, 1.44), (-0.2998, 0.3371, 1.44), (-0.3969, 0.3371, 1.44), (-0.3969, 0.24, 1.44), (-0.1135, -0.154, 1.44), (-0.1135, -0.05687, 1.44), (-0.2106, -0.05687, 1.44), (-0.2106, -0.154, 1.44), (-0.4861, -0.154, 1.44), (-0.4861, -0.05687, 1.44), (-0.5832, -0.05687, 1.44), (-0.5832, -0.154, 1.44), (-0.1135, -0.8934, 1.813), (-0.1135, -0.8934, 1.716), (-0.2106, -0.8934, 1.716), (-0.2106, -0.8934, 1.813), (-0.4861, -0.8934, 1.716), (-0.5832, -0.8934, 1.716), (-0.5832, -0.8934, 1.813), (-0.4861, -0.8934, 1.813), (-0.2998, -0.8934, 1.553), (-0.3969, -0.8934, 1.553), (-0.3969, -0.8934, 1.65), (-0.2998, -0.8934, 1.65), (-0.2998, -0.8934, 1.878), (-0.3969, -0.8934, 1.878), (-0.3969, -0.8934, 1.975), (-0.2998, -0.8934, 1.975), (-0.721, -0.548, 1.813), (-0.721, -0.548, 1.716), (-0.721, -0.4509, 1.716), (-0.721, -0.4509, 1.813), (-0.721, 0.24, 1.716), (-0.721, 0.3371, 1.716), (-0.721, 0.3371, 1.813), (-0.721, 0.24, 1.813), (-0.721, -0.154, 1.553), (-0.721, -0.05687, 1.553), (-0.721, -0.05687, 1.65), (-0.721, -0.154, 1.65), (-0.721, -0.154, 1.878), (-0.721, -0.05687, 1.878), (-0.697, -0.05687, 1.969), (-0.697, -0.154, 1.969), (-0.5832, 0.6826, 1.813), (-0.5832, 0.6826, 1.716), (-0.4861, 0.6826, 1.716), (-0.4861, 0.6826, 1.813), (-0.2106, 0.6826, 1.716), (-0.1135, 0.6826, 1.716), (-0.1135, 0.6826, 1.813), (-0.2106, 0.6826, 1.813), (-0.3969, 0.6826, 1.553), (-0.2998, 0.6826, 1.553), (-0.2998, 0.6826, 1.65), (-0.3969, 0.6826, 1.65), (-0.3969, 0.6826, 1.878), (-0.2998, 0.6826, 1.878), (-0.2998, 0.6826, 1.975), (-0.3969, 0.6826, 1.975), (0.02424, 0.3371, 1.813), (0.02424, 0.3371, 1.716), (0.02424, 0.24, 1.716), (0.02424, 0.24, 1.813), (0.02424, -0.4509, 1.716), (0.02424, -0.548, 1.716), (0.02424, -0.548, 1.813), (0.02424, -0.4509, 1.813), (0.02424, -0.05687, 1.553), (0.02424, -0.154, 1.553), (0.02424, -0.154, 1.65), (0.02424, -0.05687, 1.65), (0.02424, -0.05687, 1.878), (0.02424, -0.154, 1.878), (0.02424, -0.154, 1.975), (0.02424, -0.05687, 1.975), (0.02424, -0.4509, 1.975), (0.02424, -0.4509, 1.878), (0.02424, -0.548, 1.878), (0.02424, -0.548, 1.975), (0.02424, -0.4509, 1.65), (0.02424, -0.4509, 1.553), (0.02424, -0.548, 1.553), (0.02424, -0.548, 1.65), (0.02424, 0.3371, 1.65), (0.02424, 0.3371, 1.553), (0.02424, 0.24, 1.553), (0.02424, 0.24, 1.65), (-0.2106, 0.6826, 1.975), (-0.2106, 0.6826, 1.878), (-0.1135, 0.6826, 1.878), (-0.1135, 0.6826, 1.975), (-0.2106, 0.6826, 1.65), (-0.2106, 0.6826, 1.553), (-0.1135, 0.6826, 1.553), (-0.1135, 0.6826, 1.65), (-0.5832, 0.6826, 1.65), (-0.5832, 0.6826, 1.553), (-0.4861, 0.6826, 1.553), (-0.4861, 0.6826, 1.65), (-0.697, 0.24, 1.969), (-0.721, 0.24, 1.878), (-0.721, 0.3371, 1.878), (-0.697, 0.3371, 1.969), (-0.721, 0.24, 1.65), (-0.721, 0.24, 1.553), (-0.721, 0.3371, 1.553), (-0.721, 0.3371, 1.65), (-0.721, -0.548, 1.65), (-0.721, -0.548, 1.553), (-0.721, -0.4509, 1.553), (-0.721, -0.4509, 1.65), (-0.4861, -0.8934, 1.975), (-0.4861, -0.8934, 1.878), (-0.5832, -0.8934, 1.878), (-0.5832, -0.8934, 1.975), (-0.4861, -0.8934, 1.65), (-0.4861, -0.8934, 1.553), (-0.5832, -0.8934, 1.553), (-0.5832, -0.8934, 1.65), (-0.1135, -0.8934, 1.65), (-0.1135, -0.8934, 1.553), (-0.2106, -0.8934, 1.553), (-0.2106, -0.8934, 1.65), (-0.5832, 0.24, 1.44), (-0.4861, 0.24, 1.44), (-0.4861, 0.3371, 1.44), (-0.5832, 0.3371, 1.44), (-0.2106, 0.24, 1.44), (-0.1135, 0.24, 1.44), (-0.1135, 0.3371, 1.44), (-0.2106, 0.3371, 1.44), (-0.2106, -0.548, 1.44), (-0.1135, -0.548, 1.44), (-0.1135, -0.4509, 1.44), (-0.2106, -0.4509, 1.44), (-0.1135, 0.24, 2.088), (-0.2106, 0.24, 2.088), (-0.2106, 0.3371, 2.088), (-0.1135, 0.3371, 2.088), (-0.4861, 0.24, 2.088), (-0.581, 0.24, 2.074), (-0.581, 0.3371, 2.074), (-0.4861, 0.3371, 2.088), (-0.4861, -0.548, 2.088), (-0.581, -0.548, 2.074), (-0.581, -0.4509, 2.074), (-0.4861, -0.4509, 2.088), (-0.1135, -0.548, 2.088), (-0.2106, -0.548, 2.088), (-0.2106, -0.4509, 2.088), (-0.1135, -0.4509, 2.088), (-0.5832, -0.548, 1.44), (-0.4861, -0.548, 1.44), (-0.4861, -0.4509, 1.44), (-0.5832, -0.4509, 1.44), (-0.1135, -0.8934, 1.975), (-0.1135, -0.8934, 1.878), (-0.2106, -0.8934, 1.878), (-0.2106, -0.8934, 1.975), (-0.697, -0.548, 1.969), (-0.721, -0.548, 1.878), (-0.721, -0.4509, 1.878), (-0.697, -0.4509, 1.969), (-0.5832, 0.6826, 1.975), (-0.5832, 0.6826, 1.878), (-0.4861, 0.6826, 1.878), (-0.4861, 0.6826, 1.975), (0.02424, 0.3371, 1.975), (0.02424, 0.3371, 1.878), (0.02424, 0.24, 1.878), (0.02424, 0.24, 1.975), (-0.1969, -0.772, 2.647), (-0.2455, -0.772, 2.599), (-0.1969, -0.7234, 2.599), (-0.1969, -0.772, 2.057), (-0.1969, -0.7234, 2.106), (-0.2455, -0.772, 2.106), (-0.1969, -1.116, 2.647), (-0.1969, -1.164, 2.599), (-0.2455, -1.116, 2.599), (-0.1969, -1.116, 2.057), (-0.2455, -1.116, 2.106), (-0.1969, -1.164, 2.106), (0.2224, -0.772, 2.647), (0.2224, -0.7234, 2.599), (0.2709, -0.772, 2.599), (0.2224, -0.772, 2.057), (0.2709, -0.772, 2.106), (0.2224, -0.7234, 2.106), (0.2224, -1.164, 2.599), (0.2224, -1.116, 2.647), (0.2709, -1.116, 2.599), (0.2224, -1.116, 2.057), (0.2224, -1.164, 2.106), (0.2709, -1.116, 2.106), (-0.0832, -1.073, 2.562), (-0.101, -1.122, 2.608), (-0.05734, -1.073, 2.63), (-0.1527, -1.122, 2.742), (-0.1701, -1.073, 2.787), (-0.1092, -1.073, 2.764), (-0.0832, -0.9868, 2.562), (-0.05734, -0.9868, 2.63), (-0.101, -0.9382, 2.608), (-0.1701, -0.9868, 2.787), (-0.1527, -0.9382, 2.742), (-0.1092, -0.9868, 2.764), (-0.1933, -1.073, 2.507), (-0.2541, -1.073, 2.53), (-0.2106, -1.122, 2.552), (-0.2801, -1.073, 2.732), (-0.2623, -1.122, 2.686), (-0.306, -1.073, 2.665), (-0.1933, -0.9868, 2.507), (-0.2106, -0.9382, 2.552), (-0.2541, -0.9868, 2.53), (-0.2801, -0.9868, 2.732), (-0.306, -0.9868, 2.665), (-0.2623, -0.9382, 2.686), (0.07442, 0.8917, 1.734), (0.02585, 0.8549, 1.701), (0.02585, 0.7934, 1.775), (0.07442, 0.8294, 1.808), (0.02585, 0.7608, 1.806), (0.02585, 0.6799, 1.857), (0.07442, 0.7071, 1.898), (0.07442, 0.7893, 1.846), (0.07442, 0.937, 1.775), (0.07442, 0.8764, 1.851), (0.02585, 0.9125, 1.884), (0.02585, 0.9732, 1.808), (0.07442, 0.7456, 1.954), (0.02585, 0.7753, 1.994), (0.02585, 0.8546, 1.942), (0.07442, 0.827, 1.901), (-0.07442, 0.8917, 1.734), (-0.07442, 0.8294, 1.808), (-0.02585, 0.7934, 1.775), (-0.02585, 0.8549, 1.701), (-0.07442, 0.7071, 1.898), (-0.02585, 0.6799, 1.857), (-0.02585, 0.7608, 1.806), (-0.07442, 0.7893, 1.846), (-0.02585, 0.9732, 1.808), (-0.02585, 0.9125, 1.884), (-0.07442, 0.8764, 1.851), (-0.07442, 0.937, 1.775), (-0.02585, 0.7753, 1.994), (-0.07442, 0.7456, 1.954), (-0.07442, 0.827, 1.901), (-0.02585, 0.8546, 1.942), (0.07442, 0.649, 1.919), (0.02585, 0.6242, 1.877), (0.02585, 0.6024, 1.936), (0.07442, 0.6825, 1.979), (0.02585, 0.6373, 1.998), (0.02585, 0.7062, 2.022), (-0.02585, 0.7062, 2.022), (-0.02585, 0.6373, 1.998), (-0.07442, 0.6825, 1.979), (-0.07442, 0.649, 1.919), (-0.02585, 0.6024, 1.936), (-0.02585, 0.6242, 1.877), (0.07442, 1.032, 1.598), (0.07442, 0.9906, 1.692), (0.02585, 1.027, 1.724), (0.02585, 1.07, 1.638), (0.07442, 0.9914, 1.561), (0.02585, 0.9505, 1.53), (0.02585, 0.9092, 1.617), (0.07442, 0.9453, 1.651), (-0.02585, 1.07, 1.638), (-0.02585, 1.027, 1.724), (-0.07442, 0.9906, 1.692), (-0.07442, 1.032, 1.598), (-0.07442, 0.9914, 1.561), (-0.07442, 0.9453, 1.651), (-0.02585, 0.9092, 1.617), (-0.02585, 0.9505, 1.53), (0.07442, 1.127, 1.295), (0.07442, 1.103, 1.391), (0.02585, 1.147, 1.411), (0.02585, 1.172, 1.318), (0.07442, 1.079, 1.273), (0.02585, 1.034, 1.253), (0.02585, 1.01, 1.347), (0.07442, 1.054, 1.368), (-0.02585, 1.172, 1.318), (-0.02585, 1.147, 1.411), (-0.07442, 1.103, 1.391), (-0.07442, 1.127, 1.295), (-0.07442, 1.079, 1.273), (-0.07442, 1.054, 1.368), (-0.02585, 1.01, 1.347), (-0.02585, 1.034, 1.253), (0.07442, 1.193, 0.9847), (0.07442, 1.167, 1.082), (0.02585, 1.212, 1.105), (0.02585, 1.236, 1.011), (0.07442, 1.146, 0.9573), (0.02585, 1.103, 0.9332), (0.02585, 1.078, 1.027), (0.07442, 1.122, 1.055), (-0.02585, 1.236, 1.011), (-0.02585, 1.212, 1.105), (-0.07442, 1.167, 1.082), (-0.07442, 1.193, 0.9847), (-0.07442, 1.146, 0.9573), (-0.07442, 1.122, 1.055), (-0.02585, 1.078, 1.027), (-0.02585, 1.103, 0.9332), (0.07442, 1.255, 0.8487), (0.07442, 1.207, 0.9403), (0.02585, 1.247, 0.9751), (0.02585, 1.288, 0.8881), (0.07442, 1.211, 0.7978), (0.02585, 1.177, 0.7615), (0.02585, 1.134, 0.8478), (0.07442, 1.168, 0.8962), (-0.02585, 1.288, 0.8881), (-0.02585, 1.247, 0.9751), (-0.07442, 1.207, 0.9403), (-0.07442, 1.255, 0.8487), (-0.07442, 1.211, 0.7978), (-0.07442, 1.168, 0.8962), (-0.02585, 1.134, 0.8478), (-0.02585, 1.177, 0.7615), (0.07442, 1.282, 0.8078), (0.02585, 1.317, 0.8442), (0.02585, 1.311, 0.7671), (0.07442, 1.238, 0.7569), (0.02585, 1.264, 0.7135), (0.02585, 1.205, 0.7176), (-0.02585, 1.317, 0.8442), (-0.07442, 1.282, 0.8078), (-0.02585, 1.311, 0.7671), (-0.07442, 1.238, 0.7569), (-0.02585, 1.205, 0.7176), (-0.02585, 1.264, 0.7135)], [], [(16, 19, 4, 2), (10, 21, 38, 30), (24, 14, 42, 39), (17, 1, 35, 43), (23, 26, 20, 15), (9, 12, 27, 22), (40, 41, 56, 54), (3, 6, 13, 8), (31, 37, 53, 47), (25, 11, 5, 18), (51, 58, 69, 66), (32, 28, 46, 49), (57, 45, 65, 70), (33, 52, 68, 61), (240, 489, 331, 72), (44, 34, 60, 63), (48, 55, 59, 50), (64, 62, 67, 71), (302, 82, 310, 447), (314, 94, 322, 459), (326, 88, 334, 471), (504, 299, 77, 287), (318, 465, 277, 84), (245, 75, 298, 435), (112, 115, 100, 98), (106, 117, 134, 126), (120, 110, 138, 135), (113, 97, 131, 139), (119, 122, 116, 111), (105, 108, 123, 118), (136, 137, 152, 150), (99, 102, 109, 104), (127, 133, 149, 143), (121, 107, 101, 114), (147, 154, 165, 162), (128, 124, 142, 145), (153, 141, 161, 166), (129, 148, 164, 157), (288, 485, 361, 169), (140, 130, 156, 159), (144, 151, 155, 146), (160, 158, 163, 167), (336, 505, 286, 214), (359, 481, 365, 221), (432, 297, 176, 430), (352, 509, 283, 210), (375, 469, 381, 225), (320, 497, 345, 201), (368, 513, 247, 174), (391, 457, 397, 229), (343, 493, 349, 217), (279, 205, 373, 475), (407, 445, 413, 233), (204, 327, 470, 374), (267, 193, 389, 463), (423, 433, 429, 237), (192, 315, 458, 390), (255, 181, 405, 451), (533, 529, 536, 538), (180, 303, 446, 406), (238, 428, 526, 419), (293, 172, 421, 439), (79, 252, 450, 257), (476, 369, 173, 292), (330, 477, 295, 73), (351, 177, 296, 507), (311, 81, 251, 495), (242, 437, 425, 171), (436, 420, 236, 426), (234, 412, 522, 403), (416, 525, 300, 183), (85, 276, 474, 281), (259, 185, 357, 487), (80, 256, 486, 291), (184, 304, 482, 358), (93, 263, 498, 323), (258, 449, 409, 186), (448, 404, 232, 410), (230, 396, 518, 387), (400, 521, 312, 195), (96, 103, 125, 132), (480, 271, 197, 366), (307, 92, 268, 483), (367, 196, 316, 511), (275, 501, 335, 87), (270, 461, 393, 198), (460, 388, 228, 394), (226, 380, 514, 371), (384, 517, 324, 207), (91, 264, 462, 269), (500, 337, 213, 332), (508, 319, 86, 280), (488, 353, 209, 328), (512, 284, 76, 244), (282, 473, 377, 211), (472, 372, 224, 378), (222, 364, 510, 355), (187, 408, 454, 305), (306, 453, 265, 90), (170, 360, 490, 243), (290, 441, 253, 78), (189, 308, 494, 342), (74, 294, 438, 241), (168, 424, 442, 289), (484, 356, 220, 362), (218, 348, 506, 339), (415, 191, 261, 523), (524, 248, 83, 301), (202, 344, 502, 274), (520, 260, 95, 313), (444, 309, 188, 414), (516, 272, 89, 325), (399, 203, 273, 519), (496, 340, 216, 346), (383, 215, 285, 515), (347, 219, 338, 503), (431, 179, 249, 527), (208, 376, 478, 329), (363, 223, 354, 491), (199, 392, 466, 317), (175, 246, 434, 422), (379, 227, 370, 479), (468, 333, 212, 382), (464, 385, 206, 278), (395, 231, 386, 467), (456, 321, 200, 398), (452, 401, 194, 266), (411, 235, 402, 455), (262, 190, 341, 499), (440, 417, 182, 254), (427, 239, 418, 443), (492, 250, 178, 350), (543, 531, 537, 549), (539, 535, 546, 550), (551, 548, 542, 544), (545, 541, 530, 532), (528, 540, 547, 534), (558, 570, 564, 552), (566, 568, 555, 553), (572, 574, 569, 565), (576, 584, 621, 627), (573, 561, 556, 567), (554, 557, 563, 559), (560, 562, 575, 571), (594, 598, 580, 578), (587, 600, 629, 622), (603, 592, 633, 630), (595, 577, 626, 634), (604, 589, 613, 614), (586, 590, 607, 601), (623, 628, 645, 638), (588, 582, 608, 611), (602, 606, 599, 593), (615, 612, 610, 618), (639, 644, 661, 654), (579, 583, 591, 585), (596, 605, 616, 617), (581, 597, 619, 609), (651, 641, 658, 666), (635, 625, 642, 650), (631, 632, 649, 646), (624, 620, 637, 643), (663, 664, 681, 678), (647, 648, 665, 662), (640, 636, 653, 659), (655, 660, 677, 670), (686, 692, 695, 688), (656, 652, 669, 675), (671, 676, 690, 685), (667, 657, 674, 682), (683, 673, 689, 694), (679, 680, 693, 691), (672, 668, 684, 687), (0, 1, 2, 3), (4, 5, 6), (7, 8, 9, 10), (11, 12, 13), (14, 15, 16, 17), (18, 19, 20), (21, 22, 23, 24), (25, 26, 27), (28, 29, 30, 31), (32, 33, 34, 35, 36), (37, 38, 39, 40), (41, 42, 43, 44, 45), (46, 47, 48), (49, 50, 51, 52), (53, 54, 55), (56, 57, 58, 59), (60, 61, 62), (63, 64, 65), (66, 67, 68), (69, 70, 71), (72, 73, 74), (75, 76, 77), (78, 79, 80), (81, 82, 83), (84, 85, 86), (87, 88, 89), (90, 91, 92), (93, 94, 95), (96, 97, 98, 99), (100, 101, 102), (103, 104, 105, 106), (107, 108, 109), (110, 111, 112, 113), (114, 115, 116), (117, 118, 119, 120), (121, 122, 123), (124, 125, 126, 127), (128, 129, 130, 131, 132), (133, 134, 135, 136), (137, 138, 139, 140, 141), (142, 143, 144), (145, 146, 147, 148), (149, 150, 151), (152, 153, 154, 155), (156, 157, 158), (159, 160, 161), (162, 163, 164), (165, 166, 167), (168, 169, 170, 171), (172, 173, 174, 175), (176, 177, 178, 179), (180, 181, 182, 183), (184, 185, 186, 187), (188, 189, 190, 191), (192, 193, 194, 195), (196, 197, 198, 199), (200, 201, 202, 203), (204, 205, 206, 207), (208, 209, 210, 211), (212, 213, 214, 215), (216, 217, 218, 219), (220, 221, 222, 223), (224, 225, 226, 227), (228, 229, 230, 231), (232, 233, 234, 235), (236, 237, 238, 239), (240, 241, 242, 243), (244, 245, 246, 247), (248, 249, 250, 251), (252, 253, 254, 255), (256, 257, 258, 259), (260, 261, 262, 263), (264, 265, 266, 267), (268, 269, 270, 271), (272, 273, 274, 275), (276, 277, 278, 279), (280, 281, 282, 283), (284, 285, 286, 287), (288, 289, 290, 291), (292, 293, 294, 295), (296, 297, 298, 299), (300, 301, 302, 303), (304, 305, 306, 307), (308, 309, 310, 311), (312, 313, 314, 315), (316, 317, 318, 319), (320, 321, 322, 323), (324, 325, 326, 327), (328, 329, 330, 331), (332, 333, 334, 335), (336, 337, 338, 339), (340, 341, 342, 343), (344, 345, 346, 347), (348, 349, 350, 351), (352, 353, 354, 355), (356, 357, 358, 359), (360, 361, 362, 363), (364, 365, 366, 367), (368, 369, 370, 371), (372, 373, 374, 375), (376, 377, 378, 379), (380, 381, 382, 383), (384, 385, 386, 387), (388, 389, 390, 391), (392, 393, 394, 395), (396, 397, 398, 399), (400, 401, 402, 403), (404, 405, 406, 407), (408, 409, 410, 411), (412, 413, 414, 415), (416, 417, 418, 419), (420, 421, 422, 423), (424, 425, 426, 427), (428, 429, 430, 431), (432, 433, 434, 435), (436, 437, 438, 439), (440, 441, 442, 443), (444, 445, 446, 447), (448, 449, 450, 451), (452, 453, 454, 455), (456, 457, 458, 459), (460, 461, 462, 463), (464, 465, 466, 467), (468, 469, 470, 471), (472, 473, 474, 475), (476, 477, 478, 479), (480, 481, 482, 483), (484, 485, 486, 487), (488, 489, 490, 491), (492, 493, 494, 495), (496, 497, 498, 499), (500, 501, 502, 503), (504, 505, 506, 507), (508, 509, 510, 511), (512, 513, 514, 515), (516, 517, 518, 519), (520, 521, 522, 523), (524, 525, 526, 527), (528, 529, 530), (531, 532, 533), (534, 535, 536), (537, 538, 539), (540, 541, 542), (543, 544, 545), (546, 547, 548), (549, 550, 551), (552, 553, 554), (555, 556, 557), (558, 559, 560), (561, 562, 563), (564, 565, 566), (567, 568, 569), (570, 571, 572), (573, 574, 575), (576, 577, 578, 579), (580, 581, 582, 583), (584, 585, 586, 587), (588, 589, 590, 591), (592, 593, 594, 595), (596, 597, 598, 599), (600, 601, 602, 603), (604, 605, 606, 607), (608, 609, 610), (611, 612, 613), (614, 615, 616), (617, 618, 619), (620, 621, 622, 623), (624, 625, 626, 627), (628, 629, 630, 631), (632, 633, 634, 635), (636, 637, 638, 639), (640, 641, 642, 643), (644, 645, 646, 647), (648, 649, 650, 651), (652, 653, 654, 655), (656, 657, 658, 659), (660, 661, 662, 663), (664, 665, 666, 667), (668, 669, 670, 671), (672, 673, 674, 675), (676, 677, 678, 679), (680, 681, 682, 683), (684, 685, 686), (687, 688, 689), (690, 691, 692), (693, 694, 695), (7, 0, 3, 8), (2, 4, 6, 3), (5, 11, 13, 6), (12, 9, 8, 13), (21, 10, 9, 22), (11, 25, 27, 12), (26, 23, 22, 27), (14, 24, 23, 15), (25, 18, 20, 26), (19, 16, 15, 20), (1, 17, 16, 2), (18, 5, 4, 19), (28, 32, 36, 29), (37, 31, 30, 38), (41, 40, 39, 42), (34, 44, 43, 35), (24, 39, 38, 21), (29, 7, 10, 30), (35, 1, 0, 36), (17, 43, 42, 14), (48, 50, 49, 46), (55, 48, 47, 53), (59, 55, 54, 56), (50, 59, 58, 51), (32, 49, 52, 33), (56, 41, 45, 57), (40, 54, 53, 37), (46, 28, 31, 47), (62, 64, 63, 60), (66, 69, 71, 67), (61, 68, 67, 62), (70, 65, 64, 71), (33, 61, 60, 34), (65, 45, 44, 63), (51, 66, 68, 52), (69, 58, 57, 70), (240, 72, 74, 241), (244, 76, 75, 245), (251, 81, 83, 248), (252, 79, 78, 253), (256, 80, 79, 257), (263, 93, 95, 260), (264, 91, 90, 265), (268, 92, 91, 269), (275, 87, 89, 272), (276, 85, 84, 277), (280, 86, 85, 281), (287, 77, 76, 284), (103, 96, 99, 104), (98, 100, 102, 99), (101, 107, 109, 102), (108, 105, 104, 109), (117, 106, 105, 118), (107, 121, 123, 108), (122, 119, 118, 123), (110, 120, 119, 111), (121, 114, 116, 122), (115, 112, 111, 116), (97, 113, 112, 98), (114, 101, 100, 115), (124, 128, 132, 125), (133, 127, 126, 134), (137, 136, 135, 138), (130, 140, 139, 131), (120, 135, 134, 117), (125, 103, 106, 126), (131, 97, 96, 132), (113, 139, 138, 110), (144, 146, 145, 142), (151, 144, 143, 149), (155, 151, 150, 152), (146, 155, 154, 147), (128, 145, 148, 129), (152, 137, 141, 153), (136, 150, 149, 133), (142, 124, 127, 143), (158, 160, 159, 156), (162, 165, 167, 163), (157, 164, 163, 158), (166, 161, 160, 167), (129, 157, 156, 130), (161, 141, 140, 159), (147, 162, 164, 148), (165, 154, 153, 166), (288, 169, 168, 289), (292, 173, 172, 293), (296, 177, 176, 297), (303, 180, 183, 300), (304, 184, 187, 305), (308, 189, 188, 309), (315, 192, 195, 312), (316, 196, 199, 317), (320, 201, 200, 321), (327, 204, 207, 324), (328, 209, 208, 329), (332, 213, 212, 333), (336, 214, 213, 337), (343, 217, 216, 340), (344, 202, 201, 345), (348, 218, 217, 349), (352, 210, 209, 353), (359, 221, 220, 356), (360, 170, 169, 361), (364, 222, 221, 365), (368, 174, 173, 369), (375, 225, 224, 372), (376, 208, 211, 377), (380, 226, 225, 381), (384, 207, 206, 385), (391, 229, 228, 388), (392, 199, 198, 393), (396, 230, 229, 397), (400, 195, 194, 401), (407, 233, 232, 404), (408, 187, 186, 409), (412, 234, 233, 413), (416, 183, 182, 417), (423, 237, 236, 420), (424, 168, 171, 425), (428, 238, 237, 429), (170, 243, 242, 171), (174, 247, 246, 175), (178, 250, 249, 179), (181, 255, 254, 182), (185, 259, 258, 186), (190, 262, 261, 191), (193, 267, 266, 194), (197, 271, 270, 198), (202, 274, 273, 203), (205, 279, 278, 206), (210, 283, 282, 211), (214, 286, 285, 215), (80, 291, 290, 78), (73, 295, 294, 74), (77, 299, 298, 75), (82, 302, 301, 83), (92, 307, 306, 90), (81, 311, 310, 82), (94, 314, 313, 95), (86, 319, 318, 84), (93, 323, 322, 94), (88, 326, 325, 89), (72, 331, 330, 73), (87, 335, 334, 88), (218, 339, 338, 219), (189, 342, 341, 190), (219, 347, 346, 216), (177, 351, 350, 178), (222, 355, 354, 223), (184, 358, 357, 185), (223, 363, 362, 220), (196, 367, 366, 197), (226, 371, 370, 227), (204, 374, 373, 205), (227, 379, 378, 224), (215, 383, 382, 212), (230, 387, 386, 231), (192, 390, 389, 193), (231, 395, 394, 228), (203, 399, 398, 200), (234, 403, 402, 235), (180, 406, 405, 181), (235, 411, 410, 232), (191, 415, 414, 188), (238, 419, 418, 239), (175, 422, 421, 172), (239, 427, 426, 236), (179, 431, 430, 176), (432, 430, 429, 433), (245, 435, 434, 246), (433, 423, 422, 434), (297, 432, 435, 298), (436, 426, 425, 437), (293, 439, 438, 294), (437, 242, 241, 438), (420, 436, 439, 421), (440, 254, 253, 441), (427, 443, 442, 424), (441, 290, 289, 442), (417, 440, 443, 418), (444, 414, 413, 445), (302, 447, 446, 303), (445, 407, 406, 446), (309, 444, 447, 310), (448, 410, 409, 449), (255, 451, 450, 252), (449, 258, 257, 450), (404, 448, 451, 405), (452, 266, 265, 453), (411, 455, 454, 408), (453, 306, 305, 454), (401, 452, 455, 402), (456, 398, 397, 457), (314, 459, 458, 315), (457, 391, 390, 458), (321, 456, 459, 322), (460, 394, 393, 461), (267, 463, 462, 264), (461, 270, 269, 462), (388, 460, 463, 389), (464, 278, 277, 465), (395, 467, 466, 392), (465, 318, 317, 466), (385, 464, 467, 386), (468, 382, 381, 469), (326, 471, 470, 327), (469, 375, 374, 470), (333, 468, 471, 334), (472, 378, 377, 473), (279, 475, 474, 276), (473, 282, 281, 474), (372, 472, 475, 373), (476, 292, 295, 477), (379, 479, 478, 376), (477, 330, 329, 478), (369, 476, 479, 370), (480, 366, 365, 481), (307, 483, 482, 304), (481, 359, 358, 482), (271, 480, 483, 268), (484, 362, 361, 485), (259, 487, 486, 256), (485, 288, 291, 486), (356, 484, 487, 357), (488, 328, 331, 489), (363, 491, 490, 360), (489, 240, 243, 490), (353, 488, 491, 354), (492, 350, 349, 493), (311, 495, 494, 308), (493, 343, 342, 494), (250, 492, 495, 251), (496, 346, 345, 497), (262, 499, 498, 263), (497, 320, 323, 498), (340, 496, 499, 341), (500, 332, 335, 501), (347, 503, 502, 344), (501, 275, 274, 502), (337, 500, 503, 338), (504, 287, 286, 505), (351, 507, 506, 348), (505, 336, 339, 506), (299, 504, 507, 296), (508, 280, 283, 509), (367, 511, 510, 364), (509, 352, 355, 510), (319, 508, 511, 316), (512, 244, 247, 513), (383, 515, 514, 380), (513, 368, 371, 514), (284, 512, 515, 285), (516, 325, 324, 517), (399, 519, 518, 396), (517, 384, 387, 518), (272, 516, 519, 273), (520, 313, 312, 521), (415, 523, 522, 412), (521, 400, 403, 522), (260, 520, 523, 261), (524, 301, 300, 525), (431, 527, 526, 428), (525, 416, 419, 526), (248, 524, 527, 249), (534, 547, 546, 535), (549, 537, 539, 550), (535, 539, 538, 536), (528, 534, 536, 529), (537, 531, 533, 538), (529, 533, 532, 530), (540, 528, 530, 541), (531, 543, 545, 532), (541, 545, 544, 542), (547, 540, 542, 548), (550, 546, 548, 551), (543, 549, 551, 544), (558, 552, 554, 559), (553, 555, 557, 554), (556, 561, 563, 557), (562, 560, 559, 563), (570, 558, 560, 571), (561, 573, 575, 562), (574, 572, 571, 575), (564, 570, 572, 565), (573, 567, 569, 574), (568, 566, 565, 569), (552, 564, 566, 553), (567, 556, 555, 568), (584, 576, 579, 585), (578, 580, 583, 579), (582, 588, 591, 583), (590, 586, 585, 591), (600, 587, 586, 601), (589, 604, 607, 590), (606, 602, 601, 607), (592, 603, 602, 593), (605, 596, 599, 606), (598, 594, 593, 599), (577, 595, 594, 578), (597, 581, 580, 598), (610, 612, 611, 608), (612, 615, 614, 613), (615, 618, 617, 616), (618, 610, 609, 619), (581, 609, 608, 582), (613, 589, 588, 611), (596, 617, 619, 597), (616, 605, 604, 614), (620, 624, 627, 621), (628, 623, 622, 629), (632, 631, 630, 633), (625, 635, 634, 626), (603, 630, 629, 600), (621, 584, 587, 622), (626, 577, 576, 627), (595, 634, 633, 592), (636, 640, 643, 637), (644, 639, 638, 645), (648, 647, 646, 649), (641, 651, 650, 642), (635, 650, 649, 632), (645, 628, 631, 646), (623, 638, 637, 620), (642, 625, 624, 643), (652, 656, 659, 653), (660, 655, 654, 661), (664, 663, 662, 665), (657, 667, 666, 658), (639, 654, 653, 636), (658, 641, 640, 659), (665, 648, 651, 666), (647, 662, 661, 644), (668, 672, 675, 669), (676, 671, 670, 677), (680, 679, 678, 681), (673, 683, 682, 674), (656, 675, 674, 657), (681, 664, 667, 682), (663, 678, 677, 660), (669, 652, 655, 670), (686, 688, 687, 684), (692, 686, 685, 690), (695, 692, 691, 693), (688, 695, 694, 689), (683, 694, 693, 680), (690, 676, 679, 691), (671, 685, 684, 668), (689, 673, 672, 687), (0, 7, 29, 36), (712, 698, 700, 715), (706, 726, 734, 717), (720, 735, 738, 710), (713, 739, 731, 697), (719, 711, 716, 722), (705, 718, 723, 708), (736, 750, 752, 737), (699, 704, 709, 702), (727, 743, 749, 733), (721, 714, 701, 707), (747, 762, 765, 754), (728, 745, 742, 724), (753, 766, 761, 741), (729, 757, 764, 748), (936, 768, 1027, 1185), (740, 759, 756, 730), (744, 746, 755, 751), (760, 767, 763, 758), (998, 1143, 1006, 778), (1010, 1155, 1018, 790), (1022, 1167, 1030, 784), (1200, 983, 773, 995), (1014, 780, 973, 1161), (941, 1131, 994, 771), (808, 794, 796, 811), (802, 822, 830, 813), (816, 831, 834, 806), (809, 835, 827, 793), (815, 807, 812, 818), (801, 814, 819, 804), (832, 846, 848, 833), (795, 800, 805, 798), (823, 839, 845, 829), (817, 810, 797, 803), (843, 858, 861, 850), (824, 841, 838, 820), (849, 862, 857, 837), (825, 853, 860, 844), (984, 865, 1057, 1181), (836, 855, 852, 826), (840, 842, 851, 847), (856, 863, 859, 854), (1032, 910, 982, 1201), (1055, 917, 1061, 1177), (1128, 1126, 872, 993), (1048, 906, 979, 1205), (1071, 921, 1077, 1165), (1016, 897, 1041, 1193), (1064, 870, 943, 1209), (1087, 925, 1093, 1153), (1039, 913, 1045, 1189), (975, 1171, 1069, 901), (1103, 929, 1109, 1141), (900, 1070, 1166, 1023), (963, 1159, 1085, 889), (1119, 933, 1125, 1129), (888, 1086, 1154, 1011), (951, 1147, 1101, 877), (1229, 1234, 1232, 1225), (876, 1102, 1142, 999), (934, 1115, 1222, 1124), (989, 1135, 1117, 868), (775, 953, 1146, 948), (1172, 988, 869, 1065), (1026, 769, 991, 1173), (1047, 1203, 992, 873), (1007, 1191, 947, 777), (938, 867, 1121, 1133), (1132, 1122, 932, 1116), (930, 1099, 1218, 1108), (1112, 879, 996, 1221), (781, 977, 1170, 972), (955, 1183, 1053, 881), (776, 987, 1182, 952), (880, 1054, 1178, 1000), (789, 1019, 1194, 959), (954, 882, 1105, 1145), (1144, 1106, 928, 1100), (926, 1083, 1214, 1092), (1096, 891, 1008, 1217), (792, 828, 821, 799), (1176, 1062, 893, 967), (1003, 1179, 964, 788), (1063, 1207, 1012, 892), (971, 783, 1031, 1197), (966, 894, 1089, 1157), (1156, 1090, 924, 1084), (922, 1067, 1210, 1076), (1080, 903, 1020, 1213), (787, 965, 1158, 960), (1196, 1028, 909, 1033), (1204, 976, 782, 1015), (1184, 1024, 905, 1049), (1208, 940, 772, 980), (978, 907, 1073, 1169), (1168, 1074, 920, 1068), (918, 1051, 1206, 1060), (883, 1001, 1150, 1104), (1002, 786, 961, 1149), (866, 939, 1186, 1056), (986, 774, 949, 1137), (885, 1038, 1190, 1004), (770, 937, 1134, 990), (864, 985, 1138, 1120), (1180, 1058, 916, 1052), (914, 1035, 1202, 1044), (1111, 1219, 957, 887), (1220, 997, 779, 944), (898, 970, 1198, 1040), (1216, 1009, 791, 956), (1140, 1110, 884, 1005), (1212, 1021, 785, 968), (1095, 1215, 969, 899), (1192, 1042, 912, 1036), (1079, 1211, 981, 911), (1043, 1199, 1034, 915), (1127, 1223, 945, 875), (904, 1025, 1174, 1072), (1059, 1187, 1050, 919), (895, 1013, 1162, 1088), (871, 1118, 1130, 942), (1075, 1175, 1066, 923), (1164, 1078, 908, 1029), (1160, 974, 902, 1081), (1091, 1163, 1082, 927), (1152, 1094, 896, 1017), (1148, 962, 890, 1097), (1107, 1151, 1098, 931), (958, 1195, 1037, 886), (1136, 950, 878, 1113), (1123, 1139, 1114, 935), (1188, 1046, 874, 946), (1239, 1245, 1233, 1227), (1235, 1246, 1242, 1231), (1247, 1240, 1238, 1244), (1241, 1228, 1226, 1237), (1224, 1230, 1243, 1236), (1254, 1248, 1260, 1266), (1262, 1249, 1251, 1264), (1268, 1261, 1265, 1270), (1272, 1323, 1317, 1280), (1269, 1263, 1252, 1257), (1250, 1255, 1259, 1253), (1256, 1267, 1271, 1258), (1290, 1274, 1276, 1294), (1283, 1318, 1325, 1296), (1299, 1326, 1329, 1288), (1291, 1330, 1322, 1273), (1300, 1310, 1309, 1285), (1282, 1297, 1303, 1286), (1319, 1334, 1341, 1324), (1284, 1307, 1304, 1278), (1298, 1289, 1295, 1302), (1311, 1314, 1306, 1308), (1335, 1350, 1357, 1340), (1275, 1281, 1287, 1279), (1292, 1313, 1312, 1301), (1277, 1305, 1315, 1293), (1347, 1362, 1354, 1337), (1331, 1346, 1338, 1321), (1327, 1342, 1345, 1328), (1320, 1339, 1333, 1316), (1359, 1374, 1377, 1360), (1343, 1358, 1361, 1344), (1336, 1355, 1349, 1332), (1351, 1366, 1373, 1356), (1382, 1384, 1391, 1388), (1352, 1371, 1365, 1348), (1367, 1381, 1386, 1372), (1363, 1378, 1370, 1353), (1379, 1390, 1385, 1369), (1375, 1387, 1389, 1376), (1368, 1383, 1380, 1364), (696, 699, 698, 697), (700, 702, 701), (703, 706, 705, 704), (707, 709, 708), (710, 713, 712, 711), (714, 716, 715), (717, 720, 719, 718), (721, 723, 722), (724, 727, 726, 725), (728, 732, 731, 730, 729), (733, 736, 735, 734), (737, 741, 740, 739, 738), (742, 744, 743), (745, 748, 747, 746), (749, 751, 750), (752, 755, 754, 753), (756, 758, 757), (759, 761, 760), (762, 764, 763), (765, 767, 766), (768, 770, 769), (771, 773, 772), (774, 776, 775), (777, 779, 778), (780, 782, 781), (783, 785, 784), (786, 788, 787), (789, 791, 790), (792, 795, 794, 793), (796, 798, 797), (799, 802, 801, 800), (803, 805, 804), (806, 809, 808, 807), (810, 812, 811), (813, 816, 815, 814), (817, 819, 818), (820, 823, 822, 821), (824, 828, 827, 826, 825), (829, 832, 831, 830), (833, 837, 836, 835, 834), (838, 840, 839), (841, 844, 843, 842), (845, 847, 846), (848, 851, 850, 849), (852, 854, 853), (855, 857, 856), (858, 860, 859), (861, 863, 862), (864, 867, 866, 865), (868, 871, 870, 869), (872, 875, 874, 873), (876, 879, 878, 877), (880, 883, 882, 881), (884, 887, 886, 885), (888, 891, 890, 889), (892, 895, 894, 893), (896, 899, 898, 897), (900, 903, 902, 901), (904, 907, 906, 905), (908, 911, 910, 909), (912, 915, 914, 913), (916, 919, 918, 917), (920, 923, 922, 921), (924, 927, 926, 925), (928, 931, 930, 929), (932, 935, 934, 933), (936, 939, 938, 937), (940, 943, 942, 941), (944, 947, 946, 945), (948, 951, 950, 949), (952, 955, 954, 953), (956, 959, 958, 957), (960, 963, 962, 961), (964, 967, 966, 965), (968, 971, 970, 969), (972, 975, 974, 973), (976, 979, 978, 977), (980, 983, 982, 981), (984, 987, 986, 985), (988, 991, 990, 989), (992, 995, 994, 993), (996, 999, 998, 997), (1000, 1003, 1002, 1001), (1004, 1007, 1006, 1005), (1008, 1011, 1010, 1009), (1012, 1015, 1014, 1013), (1016, 1019, 1018, 1017), (1020, 1023, 1022, 1021), (1024, 1027, 1026, 1025), (1028, 1031, 1030, 1029), (1032, 1035, 1034, 1033), (1036, 1039, 1038, 1037), (1040, 1043, 1042, 1041), (1044, 1047, 1046, 1045), (1048, 1051, 1050, 1049), (1052, 1055, 1054, 1053), (1056, 1059, 1058, 1057), (1060, 1063, 1062, 1061), (1064, 1067, 1066, 1065), (1068, 1071, 1070, 1069), (1072, 1075, 1074, 1073), (1076, 1079, 1078, 1077), (1080, 1083, 1082, 1081), (1084, 1087, 1086, 1085), (1088, 1091, 1090, 1089), (1092, 1095, 1094, 1093), (1096, 1099, 1098, 1097), (1100, 1103, 1102, 1101), (1104, 1107, 1106, 1105), (1108, 1111, 1110, 1109), (1112, 1115, 1114, 1113), (1116, 1119, 1118, 1117), (1120, 1123, 1122, 1121), (1124, 1127, 1126, 1125), (1128, 1131, 1130, 1129), (1132, 1135, 1134, 1133), (1136, 1139, 1138, 1137), (1140, 1143, 1142, 1141), (1144, 1147, 1146, 1145), (1148, 1151, 1150, 1149), (1152, 1155, 1154, 1153), (1156, 1159, 1158, 1157), (1160, 1163, 1162, 1161), (1164, 1167, 1166, 1165), (1168, 1171, 1170, 1169), (1172, 1175, 1174, 1173), (1176, 1179, 1178, 1177), (1180, 1183, 1182, 1181), (1184, 1187, 1186, 1185), (1188, 1191, 1190, 1189), (1192, 1195, 1194, 1193), (1196, 1199, 1198, 1197), (1200, 1203, 1202, 1201), (1204, 1207, 1206, 1205), (1208, 1211, 1210, 1209), (1212, 1215, 1214, 1213), (1216, 1219, 1218, 1217), (1220, 1223, 1222, 1221), (1224, 1226, 1225), (1227, 1229, 1228), (1230, 1232, 1231), (1233, 1235, 1234), (1236, 1238, 1237), (1239, 1241, 1240), (1242, 1244, 1243), (1245, 1247, 1246), (1248, 1250, 1249), (1251, 1253, 1252), (1254, 1256, 1255), (1257, 1259, 1258), (1260, 1262, 1261), (1263, 1265, 1264), (1266, 1268, 1267), (1269, 1271, 1270), (1272, 1275, 1274, 1273), (1276, 1279, 1278, 1277), (1280, 1283, 1282, 1281), (1284, 1287, 1286, 1285), (1288, 1291, 1290, 1289), (1292, 1295, 1294, 1293), (1296, 1299, 1298, 1297), (1300, 1303, 1302, 1301), (1304, 1306, 1305), (1307, 1309, 1308), (1310, 1312, 1311), (1313, 1315, 1314), (1316, 1319, 1318, 1317), (1320, 1323, 1322, 1321), (1324, 1327, 1326, 1325), (1328, 1331, 1330, 1329), (1332, 1335, 1334, 1333), (1336, 1339, 1338, 1337), (1340, 1343, 1342, 1341), (1344, 1347, 1346, 1345), (1348, 1351, 1350, 1349), (1352, 1355, 1354, 1353), (1356, 1359, 1358, 1357), (1360, 1363, 1362, 1361), (1364, 1367, 1366, 1365), (1368, 1371, 1370, 1369), (1372, 1375, 1374, 1373), (1376, 1379, 1378, 1377), (1380, 1382, 1381), (1383, 1385, 1384), (1386, 1388, 1387), (1389, 1391, 1390), (703, 704, 699, 696), (698, 699, 702, 700), (701, 702, 709, 707), (708, 709, 704, 705), (717, 718, 705, 706), (707, 708, 723, 721), (722, 723, 718, 719), (710, 711, 719, 720), (721, 722, 716, 714), (715, 716, 711, 712), (697, 698, 712, 713), (714, 715, 700, 701), (724, 725, 732, 728), (733, 734, 726, 727), (737, 738, 735, 736), (730, 731, 739, 740), (720, 717, 734, 735), (725, 726, 706, 703), (731, 732, 696, 697), (713, 710, 738, 739), (744, 742, 745, 746), (751, 749, 743, 744), (755, 752, 750, 751), (746, 747, 754, 755), (728, 729, 748, 745), (752, 753, 741, 737), (736, 733, 749, 750), (742, 743, 727, 724), (758, 756, 759, 760), (762, 763, 767, 765), (757, 758, 763, 764), (766, 767, 760, 761), (729, 730, 756, 757), (761, 759, 740, 741), (747, 748, 764, 762), (765, 766, 753, 754), (936, 937, 770, 768), (940, 941, 771, 772), (947, 944, 779, 777), (948, 949, 774, 775), (952, 953, 775, 776), (959, 956, 791, 789), (960, 961, 786, 787), (964, 965, 787, 788), (971, 968, 785, 783), (972, 973, 780, 781), (976, 977, 781, 782), (983, 980, 772, 773), (799, 800, 795, 792), (794, 795, 798, 796), (797, 798, 805, 803), (804, 805, 800, 801), (813, 814, 801, 802), (803, 804, 819, 817), (818, 819, 814, 815), (806, 807, 815, 816), (817, 818, 812, 810), (811, 812, 807, 808), (793, 794, 808, 809), (810, 811, 796, 797), (820, 821, 828, 824), (829, 830, 822, 823), (833, 834, 831, 832), (826, 827, 835, 836), (816, 813, 830, 831), (821, 822, 802, 799), (827, 828, 792, 793), (809, 806, 834, 835), (840, 838, 841, 842), (847, 845, 839, 840), (851, 848, 846, 847), (842, 843, 850, 851), (824, 825, 844, 841), (848, 849, 837, 833), (832, 829, 845, 846), (838, 839, 823, 820), (854, 852, 855, 856), (858, 859, 863, 861), (853, 854, 859, 860), (862, 863, 856, 857), (825, 826, 852, 853), (857, 855, 836, 837), (843, 844, 860, 858), (861, 862, 849, 850), (984, 985, 864, 865), (988, 989, 868, 869), (992, 993, 872, 873), (999, 996, 879, 876), (1000, 1001, 883, 880), (1004, 1005, 884, 885), (1011, 1008, 891, 888), (1012, 1013, 895, 892), (1016, 1017, 896, 897), (1023, 1020, 903, 900), (1024, 1025, 904, 905), (1028, 1029, 908, 909), (1032, 1033, 909, 910), (1039, 1036, 912, 913), (1040, 1041, 897, 898), (1044, 1045, 913, 914), (1048, 1049, 905, 906), (1055, 1052, 916, 917), (1056, 1057, 865, 866), (1060, 1061, 917, 918), (1064, 1065, 869, 870), (1071, 1068, 920, 921), (1072, 1073, 907, 904), (1076, 1077, 921, 922), (1080, 1081, 902, 903), (1087, 1084, 924, 925), (1088, 1089, 894, 895), (1092, 1093, 925, 926), (1096, 1097, 890, 891), (1103, 1100, 928, 929), (1104, 1105, 882, 883), (1108, 1109, 929, 930), (1112, 1113, 878, 879), (1119, 1116, 932, 933), (1120, 1121, 867, 864), (1124, 1125, 933, 934), (866, 867, 938, 939), (870, 871, 942, 943), (874, 875, 945, 946), (877, 878, 950, 951), (881, 882, 954, 955), (886, 887, 957, 958), (889, 890, 962, 963), (893, 894, 966, 967), (898, 899, 969, 970), (901, 902, 974, 975), (906, 907, 978, 979), (910, 911, 981, 982), (776, 774, 986, 987), (769, 770, 990, 991), (773, 771, 994, 995), (778, 779, 997, 998), (788, 786, 1002, 1003), (777, 778, 1006, 1007), (790, 791, 1009, 1010), (782, 780, 1014, 1015), (789, 790, 1018, 1019), (784, 785, 1021, 1022), (768, 769, 1026, 1027), (783, 784, 1030, 1031), (914, 915, 1034, 1035), (885, 886, 1037, 1038), (915, 912, 1042, 1043), (873, 874, 1046, 1047), (918, 919, 1050, 1051), (880, 881, 1053, 1054), (919, 916, 1058, 1059), (892, 893, 1062, 1063), (922, 923, 1066, 1067), (900, 901, 1069, 1070), (923, 920, 1074, 1075), (911, 908, 1078, 1079), (926, 927, 1082, 1083), (888, 889, 1085, 1086), (927, 924, 1090, 1091), (899, 896, 1094, 1095), (930, 931, 1098, 1099), (876, 877, 1101, 1102), (931, 928, 1106, 1107), (887, 884, 1110, 1111), (934, 935, 1114, 1115), (871, 868, 1117, 1118), (935, 932, 1122, 1123), (875, 872, 1126, 1127), (1128, 1129, 1125, 1126), (941, 942, 1130, 1131), (1129, 1130, 1118, 1119), (993, 994, 1131, 1128), (1132, 1133, 1121, 1122), (989, 990, 1134, 1135), (1133, 1134, 937, 938), (1116, 1117, 1135, 1132), (1136, 1137, 949, 950), (1123, 1120, 1138, 1139), (1137, 1138, 985, 986), (1113, 1114, 1139, 1136), (1140, 1141, 1109, 1110), (998, 999, 1142, 1143), (1141, 1142, 1102, 1103), (1005, 1006, 1143, 1140), (1144, 1145, 1105, 1106), (951, 948, 1146, 1147), (1145, 1146, 953, 954), (1100, 1101, 1147, 1144), (1148, 1149, 961, 962), (1107, 1104, 1150, 1151), (1149, 1150, 1001, 1002), (1097, 1098, 1151, 1148), (1152, 1153, 1093, 1094), (1010, 1011, 1154, 1155), (1153, 1154, 1086, 1087), (1017, 1018, 1155, 1152), (1156, 1157, 1089, 1090), (963, 960, 1158, 1159), (1157, 1158, 965, 966), (1084, 1085, 1159, 1156), (1160, 1161, 973, 974), (1091, 1088, 1162, 1163), (1161, 1162, 1013, 1014), (1081, 1082, 1163, 1160), (1164, 1165, 1077, 1078), (1022, 1023, 1166, 1167), (1165, 1166, 1070, 1071), (1029, 1030, 1167, 1164), (1168, 1169, 1073, 1074), (975, 972, 1170, 1171), (1169, 1170, 977, 978), (1068, 1069, 1171, 1168), (1172, 1173, 991, 988), (1075, 1072, 1174, 1175), (1173, 1174, 1025, 1026), (1065, 1066, 1175, 1172), (1176, 1177, 1061, 1062), (1003, 1000, 1178, 1179), (1177, 1178, 1054, 1055), (967, 964, 1179, 1176), (1180, 1181, 1057, 1058), (955, 952, 1182, 1183), (1181, 1182, 987, 984), (1052, 1053, 1183, 1180), (1184, 1185, 1027, 1024), (1059, 1056, 1186, 1187), (1185, 1186, 939, 936), (1049, 1050, 1187, 1184), (1188, 1189, 1045, 1046), (1007, 1004, 1190, 1191), (1189, 1190, 1038, 1039), (946, 947, 1191, 1188), (1192, 1193, 1041, 1042), (958, 959, 1194, 1195), (1193, 1194, 1019, 1016), (1036, 1037, 1195, 1192), (1196, 1197, 1031, 1028), (1043, 1040, 1198, 1199), (1197, 1198, 970, 971), (1033, 1034, 1199, 1196), (1200, 1201, 982, 983), (1047, 1044, 1202, 1203), (1201, 1202, 1035, 1032), (995, 992, 1203, 1200), (1204, 1205, 979, 976), (1063, 1060, 1206, 1207), (1205, 1206, 1051, 1048), (1015, 1012, 1207, 1204), (1208, 1209, 943, 940), (1079, 1076, 1210, 1211), (1209, 1210, 1067, 1064), (980, 981, 1211, 1208), (1212, 1213, 1020, 1021), (1095, 1092, 1214, 1215), (1213, 1214, 1083, 1080), (968, 969, 1215, 1212), (1216, 1217, 1008, 1009), (1111, 1108, 1218, 1219), (1217, 1218, 1099, 1096), (956, 957, 1219, 1216), (1220, 1221, 996, 997), (1127, 1124, 1222, 1223), (1221, 1222, 1115, 1112), (944, 945, 1223, 1220), (1230, 1231, 1242, 1243), (1245, 1246, 1235, 1233), (1231, 1232, 1234, 1235), (1224, 1225, 1232, 1230), (1233, 1234, 1229, 1227), (1225, 1226, 1228, 1229), (1236, 1237, 1226, 1224), (1227, 1228, 1241, 1239), (1237, 1238, 1240, 1241), (1243, 1244, 1238, 1236), (1246, 1247, 1244, 1242), (1239, 1240, 1247, 1245), (1254, 1255, 1250, 1248), (1249, 1250, 1253, 1251), (1252, 1253, 1259, 1257), (1258, 1259, 1255, 1256), (1266, 1267, 1256, 1254), (1257, 1258, 1271, 1269), (1270, 1271, 1267, 1268), (1260, 1261, 1268, 1266), (1269, 1270, 1265, 1263), (1264, 1265, 1261, 1262), (1248, 1249, 1262, 1260), (1263, 1264, 1251, 1252), (1280, 1281, 1275, 1272), (1274, 1275, 1279, 1276), (1278, 1279, 1287, 1284), (1286, 1287, 1281, 1282), (1296, 1297, 1282, 1283), (1285, 1286, 1303, 1300), (1302, 1303, 1297, 1298), (1288, 1289, 1298, 1299), (1301, 1302, 1295, 1292), (1294, 1295, 1289, 1290), (1273, 1274, 1290, 1291), (1293, 1294, 1276, 1277), (1306, 1304, 1307, 1308), (1308, 1309, 1310, 1311), (1311, 1312, 1313, 1314), (1314, 1315, 1305, 1306), (1277, 1278, 1304, 1305), (1309, 1307, 1284, 1285), (1292, 1293, 1315, 1313), (1312, 1310, 1300, 1301), (1316, 1317, 1323, 1320), (1324, 1325, 1318, 1319), (1328, 1329, 1326, 1327), (1321, 1322, 1330, 1331), (1299, 1296, 1325, 1326), (1317, 1318, 1283, 1280), (1322, 1323, 1272, 1273), (1291, 1288, 1329, 1330), (1332, 1333, 1339, 1336), (1340, 1341, 1334, 1335), (1344, 1345, 1342, 1343), (1337, 1338, 1346, 1347), (1331, 1328, 1345, 1346), (1341, 1342, 1327, 1324), (1319, 1316, 1333, 1334), (1338, 1339, 1320, 1321), (1348, 1349, 1355, 1352), (1356, 1357, 1350, 1351), (1360, 1361, 1358, 1359), (1353, 1354, 1362, 1363), (1335, 1332, 1349, 1350), (1354, 1355, 1336, 1337), (1361, 1362, 1347, 1344), (1343, 1340, 1357, 1358), (1364, 1365, 1371, 1368), (1372, 1373, 1366, 1367), (1376, 1377, 1374, 1375), (1369, 1370, 1378, 1379), (1352, 1353, 1370, 1371), (1377, 1378, 1363, 1360), (1359, 1356, 1373, 1374), (1365, 1366, 1351, 1348), (1382, 1380, 1383, 1384), (1388, 1386, 1381, 1382), (1391, 1389, 1387, 1388), (1384, 1385, 1390, 1391), (1379, 1376, 1389, 1390), (1386, 1387, 1375, 1372), (1367, 1364, 1380, 1381), (1385, 1383, 1368, 1369), (696, 732, 725, 703)])
me_cube_001.use_remesh_preserve_volume = False
me_cube_001.use_remesh_preserve_attributes = False
me_cube_001.use_mirror_vertex_groups = False
me_cube_001.update()

# ---- objects
ob_cube = bpy.data.objects.new('Cube', me_cube_001)

# ---- transforms, parenting, visibility, modifiers, constraints
ob_cube.location = (0.0, 0.0, 0.0)
ob_cube.scale = (0.7109, 1.0, 0.7593)
ob_cube.lineart.crease_threshold = 0.0

# ---- collection membership
col_collection_1.objects.link(ob_cube)

# ---- scene / render settings (as saved in the file)
scene.frame_start = 1; scene.frame_end = 250; scene.frame_set(1)
scene.render.engine = 'BLENDER_EEVEE_NEXT'
scene.render.resolution_percentage = 50
scene.render.dither_intensity = 0.0
scene.cycles.use_denoising = False
scene.cycles.samples = 128
scene.cycles.sampling_pattern = 'TABULATED_SOBOL'
scene.cycles.light_sampling_threshold = 0.0
scene.cycles.use_adaptive_sampling = False
scene.cycles.use_light_tree = False
scene.cycles.blur_glossy = 0.0
scene.cycles.sample_clamp_indirect = 0.0
scene.view_settings.view_transform = 'Standard'
bpy.context.view_layer.update()

# ---- added for rendering (the .blend has no active camera and no usable light): camera, sun
cam_auto = bpy.data.cameras.new('AutoCamera')
cam_auto.lens = 50.0
cam_auto.sensor_width = 36.0
cam_auto.clip_end = 1000.0
ob_auto_camera = bpy.data.objects.new('AutoCamera', cam_auto)
scene.collection.objects.link(ob_auto_camera)
ob_auto_camera.location = (3.16415, -3.72082, 3.58819)
ob_auto_camera.rotation_euler = (1.09748, -7.21219e-08, 0.694738)
scene.camera = ob_auto_camera
light_auto_sun = bpy.data.lights.new('AutoSun', 'SUN')
light_auto_sun.energy = 3.0
light_auto_sun.angle = 0.0523599
ob_auto_sun = bpy.data.objects.new('AutoSun', light_auto_sun)
scene.collection.objects.link(ob_auto_sun)
ob_auto_sun.rotation_euler = (0.872665, 0.174533, 0.523599)
bpy.context.view_layer.update()
